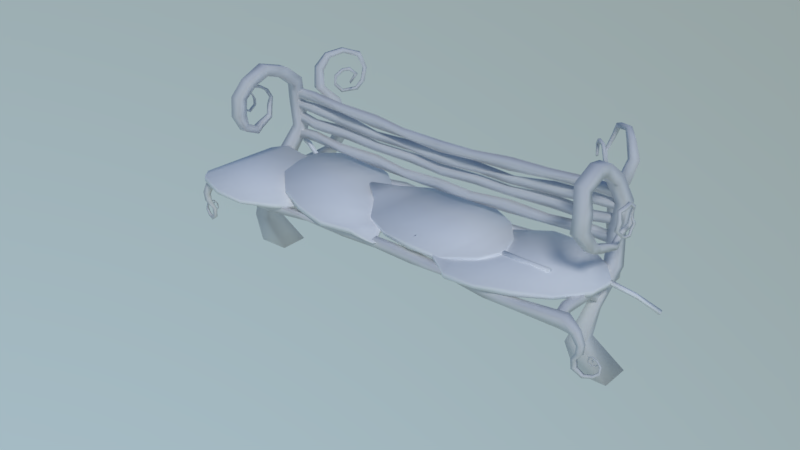 # Source: fairy-bench.blend  (saved by Blender 2.79.0; exported with 4.5.12 LTS)
import bpy
from mathutils import Matrix  # noqa: F401  (used for matrix-valued properties, if any)

bpy.ops.wm.read_factory_settings(use_empty=True)
scene = bpy.context.scene
scene.name = 'Scene'

# ---- collections
col_collection_1 = bpy.data.collections.new('Collection 1'); scene.collection.children.link(col_collection_1)

# ---- materials (node trees are filled in below, after node groups)
mat_leaf = bpy.data.materials.new('leaf')
mat_leaf.alpha_threshold = 0.0
mat_leaf.use_transparent_shadow = False
mat_leaf.diffuse_color = (1.0, 1.0, 1.0, 1.0)
mat_leaf.roughness = 0.5
mat_leaf.specular_intensity = 0.0
mat_wood = bpy.data.materials.new('wood')
mat_wood.alpha_threshold = 0.0
mat_wood.use_transparent_shadow = False
mat_wood.roughness = 0.5
mat_wood.specular_intensity = 0.0

# ---- material node trees

# ---- world
world_world = bpy.data.worlds.new('World'); scene.world = world_world
world_world.use_nodes = True; world_world.node_tree.nodes.clear()
_N = world_world.node_tree.nodes; _L = world_world.node_tree.links
n0 = _N.new('ShaderNodeOutputWorld'); n0.name = 'World Output'; n0.location = (300, 300)
n1 = _N.new('ShaderNodeBackground'); n1.name = 'Background'; n1.location = (10, 300)
n1.inputs[1].default_value = 2.0
n2 = _N.new('ShaderNodeTexSky'); n2.name = 'Sky Texture'; n2.location = (-190, 300)
n2.sky_type = 'HOSEK_WILKIE'
n2.sun_direction = (0.5061, -0.01619, 0.8623)
n2.sun_elevation = 1.571
_L.new(n1.outputs[0], n0.inputs[0])
_L.new(n2.outputs[0], n1.inputs[0])
n0.is_active_output = True
world_world.color = (0.05088, 0.05088, 0.05088)
world_world.use_sun_shadow = False
world_world.sun_shadow_jitter_overblur = 0.0
world_world.cycles.sampling_method = 'MANUAL'

# ---- lights
light_sun = bpy.data.lights.new('Sun', 'SUN')
light_sun.transmission_factor = 0.0
light_sun.angle = 0.1993
light_sun.energy = 1.0
light_sun.shadow_buffer_clip_start = 0.5
light_sun.shadow_soft_size = 0.1
light_sun.shadow_cascade_max_distance = 1000.0

# ---- meshes
me_cube_004 = bpy.data.meshes.new('Cube.004')
me_cube_004.from_pydata([(-0.4412, 0.9148, 0.2633), (-1.056, -0.3631, 0.6972), (-0.7856, -0.7667, 0.3113), (-1.015, 0.2054, 0.8105), (-0.4528, -0.9122, 0.08227), (0.2132, -0.9621, 0.06158), (-0.7811, 0.6391, 0.4188), (0.2023, 0.9967, 0.1619), (0.8567, -0.8083, -0.07734), (0.8047, 0.8636, 0.06833), (1.346, -0.3804, -0.07174), (1.298, 0.4438, 0.01973), (1.499, -0.009275, 0.01004), (1.493, 0.08778, 0.01995), (-1.06, -0.1616, 1.203), (-1.057, -0.0961, 1.212), (1.492, 0.006599, -0.002503), (1.488, 0.07458, 0.004176), (1.939, -0.0008347, -0.1088), (1.933, 0.06468, -0.1076), (2.342, -0.25, -0.1488), (2.337, -0.182, -0.1488), (-0.4318, 0.9151, 0.1476), (-1.093, -0.364, 0.643), (-0.8326, -0.7661, 0.2076), (-1.062, 0.205, 0.7385), (-0.4447, -0.9118, -0.001353), (0.2209, -0.9622, -0.05267), (-0.8206, 0.6395, 0.3313), (0.2089, 0.9967, 0.05821), (0.8488, -0.8087, -0.1514), (0.7968, 0.8633, -0.005912), (1.33, -0.3817, -0.1678), (1.283, 0.4424, -0.06982), (1.501, -0.009181, -0.08085), (1.495, 0.08788, -0.07053), (-1.064, -0.1614, 1.187), (-1.061, -0.09594, 1.194), (1.494, 0.006662, -0.06302), (1.489, 0.07464, -0.05622), (1.94, -0.0007883, -0.1734), (1.934, 0.06473, -0.1721), (2.342, -0.2499, -0.2152), (2.337, -0.182, -0.2152), (1.752, 0.2471, -0.2742), (3.055, -0.6376, -0.317), (2.782, -1.175, -0.2948), (2.885, -0.09348, -0.3251), (2.294, -1.5, -0.2658), (1.683, -1.755, -0.2812), (2.365, 0.1699, -0.2688), (1.116, 0.1196, -0.2208), (1.015, -1.813, -0.2078), (0.5765, -0.1978, -0.1828), (0.4296, -1.544, -0.1174), (0.241, -0.7398, -0.09002), (0.1872, -1.231, -0.08209), (0.1657, -1.136, -0.07737), (3.408, -0.2573, -0.3131), (3.388, -0.1949, -0.311), (0.1902, -1.215, -0.06351), (0.1751, -1.148, -0.05988), (-0.2669, -1.331, -0.05965), (-0.2819, -1.264, -0.05587), (-0.7703, -1.377, -0.04686), (-0.7854, -1.311, -0.04378), (1.747, 0.2386, -0.1527), (3.072, -0.6364, -0.2403), (2.787, -1.18, -0.1803), (2.903, -0.09312, -0.2309), (2.287, -1.507, -0.1856), (1.676, -1.763, -0.1689), (2.37, 0.1656, -0.1691), (1.111, 0.1119, -0.1188), (1.023, -1.815, -0.1332), (0.5854, -0.1994, -0.1058), (0.447, -1.545, -0.01938), (0.2583, -0.7411, 0.007098), (0.1882, -1.236, 0.01741), (0.1667, -1.141, 0.02209), (3.405, -0.2591, -0.2932), (3.386, -0.1967, -0.291), (0.1908, -1.218, 0.00284), (0.1758, -1.152, 0.006441), (-0.2662, -1.334, 0.006746), (-0.2812, -1.268, 0.01055), (-0.7696, -1.381, 0.01952), (-0.7848, -1.314, 0.02261), (3.179, -2.297, -0.4984), (2.298, -1.005, -0.3359), (2.752, -0.6101, -0.323), (2.247, -1.568, -0.3919), (3.327, -0.4858, -0.4019), (3.973, -0.4694, -0.5869), (2.632, -2.008, -0.4249), (3.821, -2.411, -0.6342), (4.589, -0.6563, -0.6239), (4.46, -2.318, -0.6687), (5.024, -1.091, -0.7355), (4.956, -1.913, -0.7867), (5.154, -1.457, -0.8022), (5.146, -1.554, -0.8082), (1.832, -1.227, -0.317), (1.827, -1.292, -0.3206), (5.149, -1.474, -0.7843), (5.143, -1.542, -0.7884), (5.607, -1.495, -0.906), (5.602, -1.563, -0.9095), (6.097, -1.596, -0.9941), (6.091, -1.663, -0.9972), (3.205, -2.305, -0.3866), (2.293, -1.008, -0.2593), (2.767, -0.617, -0.2103), (2.245, -1.573, -0.2976), (3.349, -0.4914, -0.3247), (3.998, -0.4769, -0.4769), (2.644, -2.014, -0.3293), (3.844, -2.418, -0.5382), (4.593, -0.6604, -0.5487), (4.464, -2.322, -0.5948), (5.023, -1.096, -0.6356), (4.955, -1.918, -0.6876), (5.169, -1.463, -0.7051), (5.162, -1.56, -0.7112), (1.838, -1.228, -0.2974), (1.833, -1.294, -0.301), (5.159, -1.478, -0.7196), (5.154, -1.546, -0.7238), (5.618, -1.499, -0.8411), (5.612, -1.567, -0.8446), (6.107, -1.6, -0.929), (6.102, -1.668, -0.9321), (4.698, -2.187, -0.7092), (4.379, -0.6454, -0.6029), (4.95, -0.4544, -0.615), (4.119, -1.15, -0.6131), (5.523, -0.564, -0.7281), (6.12, -0.8053, -0.9166), (4.316, -1.707, -0.583), (5.236, -2.545, -0.888), (6.611, -1.215, -0.9834), (5.853, -2.704, -0.967), (6.872, -1.797, -1.023), (6.464, -2.519, -1.007), (6.841, -2.2, -1.037), (6.788, -2.284, -1.032), (3.864, -0.6716, -0.5643), (3.835, -0.7299, -0.5635), (6.829, -2.212, -1.019), (6.792, -2.27, -1.016), (7.164, -2.508, -0.8609), (7.122, -2.562, -0.8581), (7.423, -2.913, -0.5143), (7.385, -2.966, -0.5337), (4.721, -2.199, -0.6102), (4.376, -0.6428, -0.5249), (4.965, -0.4607, -0.5011), (4.118, -1.149, -0.5182), (5.543, -0.5734, -0.6511), (6.144, -0.8161, -0.8077), (4.329, -1.712, -0.4844), (5.259, -2.555, -0.7871), (6.615, -1.217, -0.9084), (5.858, -2.705, -0.8885), (6.871, -1.795, -0.9227), (6.466, -2.518, -0.9074), (6.856, -2.207, -0.9389), (6.803, -2.291, -0.9331), (3.87, -0.6741, -0.5448), (3.84, -0.7325, -0.544), (6.839, -2.216, -0.9538), (6.802, -2.275, -0.95), (7.176, -2.513, -0.7974), (7.136, -2.567, -0.7979), (7.388, -2.907, -0.4583), (7.35, -2.96, -0.4778)], [], [(9, 8, 10, 11), (0, 6, 2, 4), (7, 0, 4, 5), (7, 5, 8, 9), (11, 10, 12, 13), (6, 3, 1, 2), (1, 3, 15, 14), (17, 16, 18, 19), (19, 18, 20, 21), (31, 33, 32, 30), (22, 26, 24, 28), (29, 27, 26, 22), (29, 31, 30, 27), (33, 35, 34, 32), (28, 24, 23, 25), (23, 36, 37, 25), (39, 41, 40, 38), (41, 43, 42, 40), (8, 5, 27, 30), (4, 2, 24, 26), (0, 7, 29, 22), (3, 6, 28, 25), (6, 0, 22, 28), (5, 4, 26, 27), (2, 1, 23, 24), (7, 9, 31, 29), (10, 8, 30, 32), (9, 11, 33, 31), (13, 12, 34, 35), (12, 10, 32, 34), (11, 13, 35, 33), (14, 15, 37, 36), (15, 3, 25, 37), (1, 14, 36, 23), (16, 17, 39, 38), (18, 16, 38, 40), (17, 19, 41, 39), (21, 20, 42, 43), (20, 18, 40, 42), (19, 21, 43, 41), (53, 52, 54, 55), (44, 50, 46, 48), (51, 44, 48, 49), (51, 49, 52, 53), (55, 54, 56, 57), (50, 47, 45, 46), (45, 47, 59, 58), (61, 60, 62, 63), (63, 62, 64, 65), (75, 77, 76, 74), (66, 70, 68, 72), (73, 71, 70, 66), (73, 75, 74, 71), (77, 79, 78, 76), (72, 68, 67, 69), (67, 80, 81, 69), (83, 85, 84, 82), (85, 87, 86, 84), (52, 49, 71, 74), (48, 46, 68, 70), (44, 51, 73, 66), (47, 50, 72, 69), (50, 44, 66, 72), (49, 48, 70, 71), (46, 45, 67, 68), (51, 53, 75, 73), (54, 52, 74, 76), (53, 55, 77, 75), (57, 56, 78, 79), (56, 54, 76, 78), (55, 57, 79, 77), (58, 59, 81, 80), (59, 47, 69, 81), (45, 58, 80, 67), (60, 61, 83, 82), (62, 60, 82, 84), (61, 63, 85, 83), (65, 64, 86, 87), (64, 62, 84, 86), (63, 65, 87, 85), (97, 96, 98, 99), (88, 94, 90, 92), (95, 88, 92, 93), (95, 93, 96, 97), (99, 98, 100, 101), (94, 91, 89, 90), (89, 91, 103, 102), (105, 104, 106, 107), (107, 106, 108, 109), (119, 121, 120, 118), (110, 114, 112, 116), (117, 115, 114, 110), (117, 119, 118, 115), (121, 123, 122, 120), (116, 112, 111, 113), (111, 124, 125, 113), (127, 129, 128, 126), (129, 131, 130, 128), (96, 93, 115, 118), (92, 90, 112, 114), (88, 95, 117, 110), (91, 94, 116, 113), (94, 88, 110, 116), (93, 92, 114, 115), (90, 89, 111, 112), (95, 97, 119, 117), (98, 96, 118, 120), (97, 99, 121, 119), (101, 100, 122, 123), (100, 98, 120, 122), (99, 101, 123, 121), (102, 103, 125, 124), (103, 91, 113, 125), (89, 102, 124, 111), (104, 105, 127, 126), (106, 104, 126, 128), (105, 107, 129, 127), (109, 108, 130, 131), (108, 106, 128, 130), (107, 109, 131, 129), (141, 140, 142, 143), (132, 138, 134, 136), (139, 132, 136, 137), (139, 137, 140, 141), (143, 142, 144, 145), (138, 135, 133, 134), (133, 135, 147, 146), (149, 148, 150, 151), (151, 150, 152, 153), (163, 165, 164, 162), (154, 158, 156, 160), (161, 159, 158, 154), (161, 163, 162, 159), (165, 167, 166, 164), (160, 156, 155, 157), (155, 168, 169, 157), (171, 173, 172, 170), (173, 175, 174, 172), (140, 137, 159, 162), (136, 134, 156, 158), (132, 139, 161, 154), (135, 138, 160, 157), (138, 132, 154, 160), (137, 136, 158, 159), (134, 133, 155, 156), (139, 141, 163, 161), (142, 140, 162, 164), (141, 143, 165, 163), (145, 144, 166, 167), (144, 142, 164, 166), (143, 145, 167, 165), (146, 147, 169, 168), (147, 135, 157, 169), (133, 146, 168, 155), (148, 149, 171, 170), (150, 148, 170, 172), (149, 151, 173, 171), (153, 152, 174, 175), (152, 150, 172, 174), (151, 153, 175, 173)])
me_cube_004.polygons.foreach_set('use_smooth', [True] * 160)
_uv = me_cube_004.uv_layers.new(name='UVMap')
_uv.uv.foreach_set('vector', [0.3392, 0.1871, 0.352, 0.8518, 0.227, 0.6966, 0.2378, 0.3192, 0.6034, 0.177, 0.7214, 0.2538, 0.7273, 0.7696, 0.6125, 0.8177, 0.47, 0.139, 0.6034, 0.177, 0.6125, 0.8177, 0.493, 0.8723, 0.47, 0.139, 0.493, 0.8723, 0.352, 0.8518, 0.3392, 0.1871, 0.2378, 0.3192, 0.227, 0.6966, 0.1577, 0.5025, 0.1697, 0.4565, 0.7214, 0.2538, 0.8145, 0.3434, 0.8139, 0.677, 0.7273, 0.7696, 0.8139, 0.677, 0.8145, 0.3434, 0.9134, 0.5217, 0.912, 0.534, 0.1713, 0.4645, 0.1628, 0.4967, 0.1111, 0.489, 0.1114, 0.4539, 0.1114, 0.4539, 0.1111, 0.489, 0.05451, 0.4851, 0.05724, 0.4345, 0.3407, 0.1871, 0.2411, 0.3194, 0.2302, 0.6967, 0.3536, 0.8519, 0.6019, 0.1769, 0.6108, 0.8176, 0.728, 0.7697, 0.722, 0.2539, 0.4686, 0.1389, 0.4916, 0.8722, 0.6108, 0.8176, 0.6019, 0.1769, 0.4686, 0.1389, 0.3407, 0.1871, 0.3536, 0.8519, 0.4916, 0.8722, 0.2411, 0.3194, 0.1697, 0.4565, 0.1577, 0.5025, 0.2302, 0.6967, 0.722, 0.2539, 0.728, 0.7697, 0.8172, 0.6772, 0.8178, 0.3436, 0.8172, 0.6772, 0.9115, 0.5339, 0.9129, 0.5215, 0.8178, 0.3436, 0.1713, 0.4645, 0.1114, 0.4539, 0.1111, 0.489, 0.1628, 0.4967, 0.1114, 0.4539, 0.05724, 0.4345, 0.05451, 0.4851, 0.1111, 0.489, 0.352, 0.8518, 0.493, 0.8723, 0.4916, 0.8722, 0.3536, 0.8519, 0.6125, 0.8177, 0.7273, 0.7696, 0.728, 0.7697, 0.6108, 0.8176, 0.6034, 0.177, 0.47, 0.139, 0.4686, 0.1389, 0.6019, 0.1769, 0.8145, 0.3434, 0.7214, 0.2538, 0.722, 0.2539, 0.8178, 0.3436, 0.7214, 0.2538, 0.6034, 0.177, 0.6019, 0.1769, 0.722, 0.2539, 0.493, 0.8723, 0.6125, 0.8177, 0.6108, 0.8176, 0.4916, 0.8722, 0.7273, 0.7696, 0.8139, 0.677, 0.8172, 0.6772, 0.728, 0.7697, 0.47, 0.139, 0.3392, 0.1871, 0.3407, 0.1871, 0.4686, 0.1389, 0.227, 0.6966, 0.352, 0.8518, 0.3536, 0.8519, 0.2302, 0.6967, 0.3392, 0.1871, 0.2378, 0.3192, 0.2411, 0.3194, 0.3407, 0.1871, 0.1697, 0.4565, 0.1577, 0.5025, 0.1577, 0.5025, 0.1697, 0.4565, 0.1577, 0.5025, 0.227, 0.6966, 0.2302, 0.6967, 0.1577, 0.5025, 0.2378, 0.3192, 0.1697, 0.4565, 0.1697, 0.4565, 0.2411, 0.3194, 0.912, 0.534, 0.9134, 0.5217, 0.9129, 0.5215, 0.9115, 0.5339, 0.9134, 0.5217, 0.8145, 0.3434, 0.8178, 0.3436, 0.9129, 0.5215, 0.8139, 0.677, 0.912, 0.534, 0.9115, 0.5339, 0.8172, 0.6772, 0.1628, 0.4967, 0.1713, 0.4645, 0.1713, 0.4645, 0.1628, 0.4967, 0.1111, 0.489, 0.1628, 0.4967, 0.1628, 0.4967, 0.1111, 0.489, 0.1713, 0.4645, 0.1114, 0.4539, 0.1114, 0.4539, 0.1713, 0.4645, 0.05724, 0.4345, 0.05451, 0.4851, 0.05451, 0.4851, 0.05724, 0.4345, 0.05451, 0.4851, 0.1111, 0.489, 0.1111, 0.489, 0.05451, 0.4851, 0.1114, 0.4539, 0.05724, 0.4345, 0.05724, 0.4345, 0.1114, 0.4539, 0.3392, 0.1871, 0.352, 0.8518, 0.227, 0.6966, 0.2378, 0.3192, 0.6034, 0.177, 0.7214, 0.2538, 0.7273, 0.7696, 0.6125, 0.8177, 0.47, 0.139, 0.6034, 0.177, 0.6125, 0.8177, 0.493, 0.8723, 0.47, 0.139, 0.493, 0.8723, 0.352, 0.8518, 0.3392, 0.1871, 0.2378, 0.3192, 0.227, 0.6966, 0.1577, 0.5025, 0.1697, 0.4565, 0.7214, 0.2538, 0.8145, 0.3434, 0.8139, 0.677, 0.7273, 0.7696, 0.8139, 0.677, 0.8145, 0.3434, 0.9134, 0.5217, 0.912, 0.534, 0.1713, 0.4645, 0.1628, 0.4967, 0.1111, 0.489, 0.1114, 0.4539, 0.1114, 0.4539, 0.1111, 0.489, 0.05451, 0.4851, 0.05724, 0.4345, 0.3407, 0.1871, 0.2411, 0.3194, 0.2302, 0.6967, 0.3536, 0.8519, 0.6019, 0.1769, 0.6108, 0.8176, 0.728, 0.7697, 0.722, 0.2539, 0.4686, 0.1389, 0.4916, 0.8722, 0.6108, 0.8176, 0.6019, 0.1769, 0.4686, 0.1389, 0.3407, 0.1871, 0.3536, 0.8519, 0.4916, 0.8722, 0.2411, 0.3194, 0.1697, 0.4565, 0.1577, 0.5025, 0.2302, 0.6967, 0.722, 0.2539, 0.728, 0.7697, 0.8172, 0.6772, 0.8178, 0.3436, 0.8172, 0.6772, 0.9115, 0.5339, 0.9129, 0.5215, 0.8178, 0.3436, 0.1713, 0.4645, 0.1114, 0.4539, 0.1111, 0.489, 0.1628, 0.4967, 0.1114, 0.4539, 0.05724, 0.4345, 0.05451, 0.4851, 0.1111, 0.489, 0.352, 0.8518, 0.493, 0.8723, 0.4916, 0.8722, 0.3536, 0.8519, 0.6125, 0.8177, 0.7273, 0.7696, 0.728, 0.7697, 0.6108, 0.8176, 0.6034, 0.177, 0.47, 0.139, 0.4686, 0.1389, 0.6019, 0.1769, 0.8145, 0.3434, 0.7214, 0.2538, 0.722, 0.2539, 0.8178, 0.3436, 0.7214, 0.2538, 0.6034, 0.177, 0.6019, 0.1769, 0.722, 0.2539, 0.493, 0.8723, 0.6125, 0.8177, 0.6108, 0.8176, 0.4916, 0.8722, 0.7273, 0.7696, 0.8139, 0.677, 0.8172, 0.6772, 0.728, 0.7697, 0.47, 0.139, 0.3392, 0.1871, 0.3407, 0.1871, 0.4686, 0.1389, 0.227, 0.6966, 0.352, 0.8518, 0.3536, 0.8519, 0.2302, 0.6967, 0.3392, 0.1871, 0.2378, 0.3192, 0.2411, 0.3194, 0.3407, 0.1871, 0.1697, 0.4565, 0.1577, 0.5025, 0.1577, 0.5025, 0.1697, 0.4565, 0.1577, 0.5025, 0.227, 0.6966, 0.2302, 0.6967, 0.1577, 0.5025, 0.2378, 0.3192, 0.1697, 0.4565, 0.1697, 0.4565, 0.2411, 0.3194, 0.912, 0.534, 0.9134, 0.5217, 0.9129, 0.5215, 0.9115, 0.5339, 0.9134, 0.5217, 0.8145, 0.3434, 0.8178, 0.3436, 0.9129, 0.5215, 0.8139, 0.677, 0.912, 0.534, 0.9115, 0.5339, 0.8172, 0.6772, 0.1628, 0.4967, 0.1713, 0.4645, 0.1713, 0.4645, 0.1628, 0.4967, 0.1111, 0.489, 0.1628, 0.4967, 0.1628, 0.4967, 0.1111, 0.489, 0.1713, 0.4645, 0.1114, 0.4539, 0.1114, 0.4539, 0.1713, 0.4645, 0.05724, 0.4345, 0.05451, 0.4851, 0.05451, 0.4851, 0.05724, 0.4345, 0.05451, 0.4851, 0.1111, 0.489, 0.1111, 0.489, 0.05451, 0.4851, 0.1114, 0.4539, 0.05724, 0.4345, 0.05724, 0.4345, 0.1114, 0.4539, 0.3392, 0.1871, 0.352, 0.8518, 0.227, 0.6966, 0.2378, 0.3192, 0.6034, 0.177, 0.7214, 0.2538, 0.7273, 0.7696, 0.6125, 0.8177, 0.47, 0.139, 0.6034, 0.177, 0.6125, 0.8177, 0.493, 0.8723, 0.47, 0.139, 0.493, 0.8723, 0.352, 0.8518, 0.3392, 0.1871, 0.2378, 0.3192, 0.227, 0.6966, 0.1577, 0.5025, 0.1697, 0.4565, 0.7214, 0.2538, 0.8145, 0.3434, 0.8139, 0.677, 0.7273, 0.7696, 0.8139, 0.677, 0.8145, 0.3434, 0.9134, 0.5217, 0.912, 0.534, 0.1713, 0.4645, 0.1628, 0.4967, 0.1111, 0.489, 0.1114, 0.4539, 0.1114, 0.4539, 0.1111, 0.489, 0.05451, 0.4851, 0.05724, 0.4345, 0.3407, 0.1871, 0.2411, 0.3194, 0.2302, 0.6967, 0.3536, 0.8519, 0.6019, 0.1769, 0.6108, 0.8176, 0.728, 0.7697, 0.722, 0.2539, 0.4686, 0.1389, 0.4916, 0.8722, 0.6108, 0.8176, 0.6019, 0.1769, 0.4686, 0.1389, 0.3407, 0.1871, 0.3536, 0.8519, 0.4916, 0.8722, 0.2411, 0.3194, 0.1697, 0.4565, 0.1577, 0.5025, 0.2302, 0.6967, 0.722, 0.2539, 0.728, 0.7697, 0.8172, 0.6772, 0.8178, 0.3436, 0.8172, 0.6772, 0.9115, 0.5339, 0.9129, 0.5215, 0.8178, 0.3436, 0.1713, 0.4645, 0.1114, 0.4539, 0.1111, 0.489, 0.1628, 0.4967, 0.1114, 0.4539, 0.05724, 0.4345, 0.05451, 0.4851, 0.1111, 0.489, 0.352, 0.8518, 0.493, 0.8723, 0.4916, 0.8722, 0.3536, 0.8519, 0.6125, 0.8177, 0.7273, 0.7696, 0.728, 0.7697, 0.6108, 0.8176, 0.6034, 0.177, 0.47, 0.139, 0.4686, 0.1389, 0.6019, 0.1769, 0.8145, 0.3434, 0.7214, 0.2538, 0.722, 0.2539, 0.8178, 0.3436, 0.7214, 0.2538, 0.6034, 0.177, 0.6019, 0.1769, 0.722, 0.2539, 0.493, 0.8723, 0.6125, 0.8177, 0.6108, 0.8176, 0.4916, 0.8722, 0.7273, 0.7696, 0.8139, 0.677, 0.8172, 0.6772, 0.728, 0.7697, 0.47, 0.139, 0.3392, 0.1871, 0.3407, 0.1871, 0.4686, 0.1389, 0.227, 0.6966, 0.352, 0.8518, 0.3536, 0.8519, 0.2302, 0.6967, 0.3392, 0.1871, 0.2378, 0.3192, 0.2411, 0.3194, 0.3407, 0.1871, 0.1697, 0.4565, 0.1577, 0.5025, 0.1577, 0.5025, 0.1697, 0.4565, 0.1577, 0.5025, 0.227, 0.6966, 0.2302, 0.6967, 0.1577, 0.5025, 0.2378, 0.3192, 0.1697, 0.4565, 0.1697, 0.4565, 0.2411, 0.3194, 0.912, 0.534, 0.9134, 0.5217, 0.9129, 0.5215, 0.9115, 0.5339, 0.9134, 0.5217, 0.8145, 0.3434, 0.8178, 0.3436, 0.9129, 0.5215, 0.8139, 0.677, 0.912, 0.534, 0.9115, 0.5339, 0.8172, 0.6772, 0.1628, 0.4967, 0.1713, 0.4645, 0.1713, 0.4645, 0.1628, 0.4967, 0.1111, 0.489, 0.1628, 0.4967, 0.1628, 0.4967, 0.1111, 0.489, 0.1713, 0.4645, 0.1114, 0.4539, 0.1114, 0.4539, 0.1713, 0.4645, 0.05724, 0.4345, 0.05451, 0.4851, 0.05451, 0.4851, 0.05724, 0.4345, 0.05451, 0.4851, 0.1111, 0.489, 0.1111, 0.489, 0.05451, 0.4851, 0.1114, 0.4539, 0.05724, 0.4345, 0.05724, 0.4345, 0.1114, 0.4539, 0.3392, 0.1871, 0.352, 0.8518, 0.227, 0.6966, 0.2378, 0.3192, 0.6034, 0.177, 0.7214, 0.2538, 0.7273, 0.7696, 0.6125, 0.8177, 0.47, 0.139, 0.6034, 0.177, 0.6125, 0.8177, 0.493, 0.8723, 0.47, 0.139, 0.493, 0.8723, 0.352, 0.8518, 0.3392, 0.1871, 0.2378, 0.3192, 0.227, 0.6966, 0.1577, 0.5025, 0.1697, 0.4565, 0.7214, 0.2538, 0.8145, 0.3434, 0.8139, 0.677, 0.7273, 0.7696, 0.8139, 0.677, 0.8145, 0.3434, 0.9134, 0.5217, 0.912, 0.534, 0.1713, 0.4645, 0.1628, 0.4967, 0.1111, 0.489, 0.1114, 0.4539, 0.1114, 0.4539, 0.1111, 0.489, 0.05451, 0.4851, 0.05724, 0.4345, 0.3407, 0.1871, 0.2411, 0.3194, 0.2302, 0.6967, 0.3536, 0.8519, 0.6019, 0.1769, 0.6108, 0.8176, 0.728, 0.7697, 0.722, 0.2539, 0.4686, 0.1389, 0.4916, 0.8722, 0.6108, 0.8176, 0.6019, 0.1769, 0.4686, 0.1389, 0.3407, 0.1871, 0.3536, 0.8519, 0.4916, 0.8722, 0.2411, 0.3194, 0.1697, 0.4565, 0.1577, 0.5025, 0.2302, 0.6967, 0.722, 0.2539, 0.728, 0.7697, 0.8172, 0.6772, 0.8178, 0.3436, 0.8172, 0.6772, 0.9115, 0.5339, 0.9129, 0.5215, 0.8178, 0.3436, 0.1713, 0.4645, 0.1114, 0.4539, 0.1111, 0.489, 0.1628, 0.4967, 0.1114, 0.4539, 0.05724, 0.4345, 0.05451, 0.4851, 0.1111, 0.489, 0.352, 0.8518, 0.493, 0.8723, 0.4916, 0.8722, 0.3536, 0.8519, 0.6125, 0.8177, 0.7273, 0.7696, 0.728, 0.7697, 0.6108, 0.8176, 0.6034, 0.177, 0.47, 0.139, 0.4686, 0.1389, 0.6019, 0.1769, 0.8145, 0.3434, 0.7214, 0.2538, 0.722, 0.2539, 0.8178, 0.3436, 0.7214, 0.2538, 0.6034, 0.177, 0.6019, 0.1769, 0.722, 0.2539, 0.493, 0.8723, 0.6125, 0.8177, 0.6108, 0.8176, 0.4916, 0.8722, 0.7273, 0.7696, 0.8139, 0.677, 0.8172, 0.6772, 0.728, 0.7697, 0.47, 0.139, 0.3392, 0.1871, 0.3407, 0.1871, 0.4686, 0.1389, 0.227, 0.6966, 0.352, 0.8518, 0.3536, 0.8519, 0.2302, 0.6967, 0.3392, 0.1871, 0.2378, 0.3192, 0.2411, 0.3194, 0.3407, 0.1871, 0.1697, 0.4565, 0.1577, 0.5025, 0.1577, 0.5025, 0.1697, 0.4565, 0.1577, 0.5025, 0.227, 0.6966, 0.2302, 0.6967, 0.1577, 0.5025, 0.2378, 0.3192, 0.1697, 0.4565, 0.1697, 0.4565, 0.2411, 0.3194, 0.912, 0.534, 0.9134, 0.5217, 0.9129, 0.5215, 0.9115, 0.5339, 0.9134, 0.5217, 0.8145, 0.3434, 0.8178, 0.3436, 0.9129, 0.5215, 0.8139, 0.677, 0.912, 0.534, 0.9115, 0.5339, 0.8172, 0.6772, 0.1628, 0.4967, 0.1713, 0.4645, 0.1713, 0.4645, 0.1628, 0.4967, 0.1111, 0.489, 0.1628, 0.4967, 0.1628, 0.4967, 0.1111, 0.489, 0.1713, 0.4645, 0.1114, 0.4539, 0.1114, 0.4539, 0.1713, 0.4645, 0.05724, 0.4345, 0.05451, 0.4851, 0.05451, 0.4851, 0.05724, 0.4345, 0.05451, 0.4851, 0.1111, 0.489, 0.1111, 0.489, 0.05451, 0.4851, 0.1114, 0.4539, 0.05724, 0.4345, 0.05724, 0.4345, 0.1114, 0.4539])
me_cube_004.materials.append(mat_leaf)
me_cube_004.use_remesh_preserve_volume = False
me_cube_004.use_remesh_preserve_attributes = False
me_cube_004.use_mirror_vertex_groups = False
me_cube_004.update()
me_cube = bpy.data.meshes.new('Cube')
me_cube.from_pydata([(1.094, 0.1001, 0.3911), (1.078, 0.292, 0.8286), (1.095, 0.05332, 0.4124), (1.078, 0.3505, 0.842), (1.038, 0.1002, 0.3904), (1.014, 0.3505, 0.842), (1.039, 0.05416, 0.4097), (1.014, 0.292, 0.8286), (1.095, 0.2821, 0.5311), (1.095, 0.219, 0.5579), (1.022, 0.2188, 0.558), (1.021, 0.2821, 0.5311), (1.056, 0.3474, 0.6681), (1.056, 0.2892, 0.6832), (0.992, 0.2892, 0.6832), (0.992, 0.3474, 0.6681), (1.043, 0.2509, 0.9428), (1.043, 0.2969, 0.9814), (0.9787, 0.2969, 0.9814), (0.9787, 0.2509, 0.9428), (1.037, 0.1541, 1.018), (1.036, 0.1861, 1.069), (0.9717, 0.1861, 1.069), (0.9727, 0.1541, 1.018), (1.064, 0.06433, 1.045), (1.061, 0.05986, 1.105), (0.9976, 0.05986, 1.105), (1.001, 0.06433, 1.045), (1.067, -0.02598, 1.01), (1.063, -0.06977, 1.051), (0.9994, -0.06977, 1.051), (1.004, -0.02598, 1.01), (1.102, -0.06175, 0.938), (1.098, -0.1191, 0.9558), (1.035, -0.1191, 0.9558), (1.039, -0.06175, 0.938), (1.102, -0.0698, 0.856), (1.096, -0.1291, 0.8465), (1.033, -0.1291, 0.8465), (1.039, -0.0698, 0.856), (1.12, -0.02821, 0.7783), (1.117, -0.05748, 0.7438), (1.069, -0.05748, 0.7438), (1.074, -0.02821, 0.7783), (1.108, 0.03947, 0.7412), (1.104, 0.03248, 0.7046), (1.065, 0.03248, 0.7046), (1.068, 0.03947, 0.7412), (1.145, 0.1031, 0.7358), (1.142, 0.1107, 0.7067), (1.111, 0.1107, 0.7067), (1.114, 0.1031, 0.7358), (1.133, 0.163, 0.7668), (1.131, 0.1776, 0.748), (1.106, 0.1776, 0.748), (1.108, 0.163, 0.7668), (1.158, 0.193, 0.8081), (1.156, 0.2112, 0.7986), (1.135, 0.2112, 0.7986), (1.137, 0.193, 0.8081), (1.151, 0.204, 0.8517), (1.15, 0.219, 0.8524), (1.134, 0.219, 0.8524), (1.136, 0.204, 0.8517), (1.167, 0.1879, 0.891), (1.166, 0.1987, 0.9014), (1.15, 0.1987, 0.9014), (1.152, 0.1879, 0.891), (1.168, 0.1473, 0.9188), (1.167, 0.1511, 0.9333), (1.151, 0.1511, 0.9333), (1.152, 0.1473, 0.9188), (1.186, 0.09632, 0.9311), (1.186, 0.09429, 0.9459), (1.169, 0.09429, 0.9459), (1.171, 0.09632, 0.9311), (1.175, 0.05407, 0.92), (1.174, 0.04429, 0.9314), (1.158, 0.04429, 0.9314), (1.159, 0.05407, 0.92), (1.194, 0.03198, 0.8865), (1.193, 0.01847, 0.893), (1.177, 0.01847, 0.893), (1.178, 0.03198, 0.8865), (1.184, 0.02963, 0.8459), (1.183, 0.01478, 0.8439), (1.167, 0.01478, 0.8439), (1.168, 0.02963, 0.8459), (1.197, 0.05399, 0.8166), (1.196, 0.04719, 0.8081), (1.184, 0.04719, 0.8081), (1.185, 0.05399, 0.8166), (1.19, 0.08258, 0.7991), (1.189, 0.08212, 0.7881), (1.178, 0.08212, 0.7881), (1.178, 0.08258, 0.7991), (1.201, 0.1032, 0.8023), (1.201, 0.1096, 0.7935), (1.189, 0.1096, 0.7935), (1.19, 0.1032, 0.8023), (1.196, 0.125, 0.8199), (1.195, 0.1348, 0.815), (1.184, 0.1348, 0.815), (1.184, 0.125, 0.8199), (1.203, 0.1299, 0.8479), (1.203, 0.1408, 0.8479), (1.191, 0.1408, 0.8479), (1.191, 0.1299, 0.8479), (1.197, 0.1125, 0.8838), (1.197, 0.1182, 0.8863), (1.19, 0.1182, 0.8863), (1.19, 0.1125, 0.8838), (1.029, 0.2522, 0.5464), (1.066, 0.2159, 0.5529), (1.066, 0.2026, 0.5113), (1.029, 0.2307, 0.5084), (0.883, 0.2433, 0.5429), (0.8944, 0.2032, 0.5513), (0.8966, 0.1977, 0.508), (0.8849, 0.2385, 0.5057), (0.6731, 0.2606, 0.5714), (0.6651, 0.2233, 0.5595), (0.6638, 0.2299, 0.5265), (0.6707, 0.272, 0.5126), (0.4305, 0.2777, 0.5468), (0.4455, 0.2385, 0.5353), (0.4415, 0.2231, 0.5077), (0.4266, 0.2625, 0.4938), (0.2236, 0.2953, 0.5652), (0.1998, 0.2596, 0.5541), (0.2021, 0.2714, 0.5121), (0.2258, 0.3071, 0.5231), (0.0, 0.3023, 0.5414), (0.0, 0.2623, 0.549), (0.0, 0.254, 0.5061), (0.0, 0.294, 0.4984), (0.0, -0.179, 0.4675), (0.0, -0.219, 0.459), (0.0, -0.2246, 0.5024), (0.0, -0.1838, 0.5047), (0.216, -0.1815, 0.439), (0.224, -0.2199, 0.4508), (0.2253, -0.2138, 0.4839), (0.2183, -0.1703, 0.4978), (0.4585, -0.2098, 0.4636), (0.4436, -0.246, 0.4751), (0.4476, -0.2622, 0.5027), (0.4625, -0.2258, 0.5166), (0.6655, -0.2252, 0.4452), (0.6892, -0.2633, 0.4563), (0.687, -0.2512, 0.4983), (0.6633, -0.2131, 0.4872), (0.891, -0.2284, 0.469), (0.8793, -0.2684, 0.4613), (0.8802, -0.2768, 0.5043), (0.8919, -0.2367, 0.5119), (1.105, -0.2179, 0.4545), (1.092, -0.2619, 0.4549), (1.105, -0.2665, 0.5119), (1.112, -0.2092, 0.5173), (0.9849, 0.1029, -0.01454), (0.9849, 0.2671, -0.01454), (1.159, 0.1004, -0.01454), (1.159, 0.2697, -0.01454), (1.079, 0.07547, 0.2491), (0.9856, 0.07949, 0.2394), (0.9823, -0.01227, 0.2192), (1.079, -0.01577, 0.2234), (1.086, 0.0955, 0.4102), (1.045, 0.1001, 0.4064), (1.046, 0.1286, 0.4396), (1.086, 0.124, 0.4433), (1.08, 0.02403, 0.4705), (1.039, 0.02961, 0.4684), (1.039, 0.0461, 0.5089), (1.08, 0.04052, 0.511), (1.094, -0.06925, 0.4906), (1.053, -0.06329, 0.4907), (1.053, -0.06254, 0.5344), (1.094, -0.06849, 0.5343), (1.08, -0.1568, 0.48), (1.04, -0.1511, 0.4818), (1.04, -0.1635, 0.5238), (1.081, -0.1692, 0.5219), (1.094, -0.2424, 0.4588), (1.053, -0.2368, 0.4606), (1.053, -0.2492, 0.5025), (1.094, -0.2548, 0.5007), (1.162, -0.2395, 0.4476), (1.156, -0.2678, 0.4525), (1.183, -0.2726, 0.4766), (1.189, -0.2369, 0.4767), (1.189, -0.2411, 0.3981), (1.186, -0.265, 0.4038), (1.214, -0.2712, 0.4136), (1.219, -0.2415, 0.4118), (1.183, -0.2404, 0.3579), (1.182, -0.2623, 0.3636), (1.209, -0.2666, 0.3614), (1.212, -0.2393, 0.3584), (1.155, -0.2325, 0.3159), (1.155, -0.2499, 0.3202), (1.175, -0.2479, 0.317), (1.177, -0.2271, 0.3146), (1.16, -0.2305, 0.2637), (1.158, -0.2473, 0.2674), (1.177, -0.2453, 0.2743), (1.18, -0.2237, 0.2731), (1.205, -0.2297, 0.228), (1.208, -0.2179, 0.228), (1.208, -0.2286, 0.2422), (1.21, -0.2136, 0.2436), (1.253, -0.2155, 0.2381), (1.255, -0.206, 0.2393), (1.249, -0.2145, 0.2493), (1.249, -0.2023, 0.251), (1.282, -0.2057, 0.2645), (1.282, -0.1978, 0.2665), (1.273, -0.2042, 0.2704), (1.273, -0.1937, 0.2719), (1.279, -0.1982, 0.2963), (1.279, -0.1903, 0.2982), (1.27, -0.1967, 0.2948), (1.269, -0.1874, 0.2956), (1.258, -0.1965, 0.3226), (1.256, -0.1904, 0.3233), (1.253, -0.1961, 0.3166), (1.252, -0.1883, 0.3163), (1.23, -0.19, 0.3282), (1.229, -0.1852, 0.328), (1.23, -0.1896, 0.3222), (1.23, -0.1834, 0.3215), (1.206, -0.1851, 0.3156), (1.205, -0.1802, 0.3144), (1.211, -0.1848, 0.3126), (1.211, -0.1788, 0.3118), (1.201, -0.1836, 0.2905), (1.201, -0.1798, 0.2896), (1.206, -0.1832, 0.2905), (1.206, -0.1784, 0.2901), (1.217, -0.18, 0.2713), (1.217, -0.1763, 0.2708), (1.219, -0.1798, 0.275), (1.22, -0.175, 0.2752), (1.239, -0.1769, 0.2735), (1.24, -0.1736, 0.2739), (1.238, -0.1769, 0.2774), (1.238, -0.1727, 0.278), (1.256, -0.1749, 0.2874), (1.256, -0.1716, 0.2883), (1.252, -0.1749, 0.2887), (1.252, -0.1707, 0.2892), (1.25, -0.175, 0.3051), (1.25, -0.1717, 0.3057), (1.247, -0.1751, 0.3025), (1.246, -0.1709, 0.3025), (1.233, -0.1751, 0.3133), (1.232, -0.1722, 0.3132), (1.233, -0.1752, 0.3095), (1.232, -0.1715, 0.3091), (1.219, -0.1746, 0.3022), (1.219, -0.1717, 0.3015), (1.222, -0.1748, 0.3005), (1.223, -0.171, 0.2999), (1.224, -0.1744, 0.2897), (1.224, -0.1715, 0.2891), (1.227, -0.1747, 0.2916), (1.228, -0.1709, 0.2915), (1.041, 0.3601, 0.4155), (0.9791, 0.3548, 0.4171), (0.9762, 0.345, 0.4755), (1.038, 0.3505, 0.4738), (0.9793, 0.4883, 0.4643), (0.9177, 0.4782, 0.4687), (0.9139, 0.4458, 0.5191), (0.9751, 0.4574, 0.5146), (0.9349, 0.549, 0.5778), (0.8678, 0.5285, 0.5855), (0.8812, 0.4745, 0.6058), (0.9385, 0.4927, 0.5981), (0.9089, 0.56, 0.6995), (0.8536, 0.5359, 0.7068), (0.8717, 0.4852, 0.6996), (0.9209, 0.5076, 0.6923), (0.9367, 0.5347, 0.8145), (0.8841, 0.5038, 0.8205), (0.8988, 0.4612, 0.7896), (0.9436, 0.4882, 0.7837), (0.9839, 0.4663, 0.8903), (0.9435, 0.4411, 0.8966), (0.9742, 0.4049, 0.8861), (1.012, 0.4281, 0.8798), (1.0, 0.4813, 0.9742), (0.966, 0.4624, 0.9793), (0.9955, 0.437, 0.996), (1.033, 0.4576, 0.9909), (0.9617, 0.5025, 1.05), (0.9374, 0.489, 1.053), (0.958, 0.4795, 1.075), (0.9842, 0.4938, 1.072), (0.9138, 0.5624, 1.075), (0.8941, 0.5515, 1.075), (0.9007, 0.5534, 1.098), (0.9209, 0.5645, 1.098), (0.8442, 0.6021, 1.063), (0.8238, 0.5882, 1.06), (0.8142, 0.6081, 1.075), (0.8349, 0.622, 1.078), (0.7955, 0.58, 0.9338), (0.7816, 0.5666, 0.9309), (0.7705, 0.5848, 0.9266), (0.7844, 0.598, 0.9295), (0.8138, 0.5568, 0.8943), (0.8028, 0.5438, 0.8926), (0.797, 0.5555, 0.8783), (0.8074, 0.5677, 0.8801), (0.8615, 0.5004, 0.8827), (0.8504, 0.4923, 0.882), (0.8567, 0.4868, 0.8684), (0.8684, 0.4957, 0.869), (0.8621, 0.4522, 0.931), (0.8531, 0.441, 0.9326), (0.8631, 0.4338, 0.9226), (0.8721, 0.4448, 0.921), (0.856, 0.4509, 0.9724), (0.8454, 0.4411, 0.9744), (0.8566, 0.4318, 0.9807), (0.8671, 0.4415, 0.9787), (0.8307, 0.4782, 1.004), (0.8196, 0.4689, 1.006), (0.8278, 0.4622, 1.017), (0.839, 0.4716, 1.016), (0.8023, 0.4922, 1.012), (0.7907, 0.483, 1.011), (0.7886, 0.4862, 1.026), (0.8001, 0.4953, 1.027), (0.8116, 0.6169, 0.9942), (0.8019, 0.6362, 0.9997), (0.7947, 0.6034, 0.9914), (0.7848, 0.6227, 0.9968), (0.7839, 0.5184, 0.9886), (0.774, 0.5076, 0.9864), (0.7628, 0.5186, 0.9846), (0.7728, 0.5295, 0.9868), (0.7971, 0.4911, 0.947), (0.7902, 0.4815, 0.9463), (0.7867, 0.4849, 0.9348), (0.7936, 0.4945, 0.9355), (1.088, 0.19, 0.4682), (1.037, 0.1887, 0.4641), (1.03, 0.2214, 0.5058), (1.081, 0.2232, 0.5099), (1.029, 0.33, 0.6614), (1.066, 0.2932, 0.6595), (1.066, 0.2899, 0.6159), (1.029, 0.3178, 0.6194), (0.883, 0.3106, 0.6775), (0.8944, 0.2712, 0.6664), (0.8966, 0.2863, 0.6254), (0.8849, 0.3237, 0.6423), (0.6731, 0.2808, 0.6716), (0.6651, 0.2532, 0.6439), (0.6638, 0.2743, 0.6176), (0.6707, 0.3181, 0.6248), (0.4305, 0.3015, 0.6659), (0.4455, 0.2721, 0.6375), (0.4415, 0.2713, 0.606), (0.4266, 0.3126, 0.6119), (0.2236, 0.2709, 0.6568), (0.1998, 0.2444, 0.6304), (0.2021, 0.2743, 0.5986), (0.2258, 0.3009, 0.625), (0.0, 0.3079, 0.6461), (0.0, 0.2688, 0.6343), (0.0, 0.2813, 0.5924), (0.0, 0.3204, 0.6042), (1.045, 0.3381, 0.707), (1.05, 0.3461, 0.7583), (1.053, 0.3038, 0.7689), (1.042, 0.298, 0.7242), (0.883, 0.3274, 0.7034), (0.8944, 0.3251, 0.7443), (0.8966, 0.2818, 0.7384), (0.8849, 0.2902, 0.6983), (0.6716, 0.3603, 0.7154), (0.6711, 0.3392, 0.7493), (0.6665, 0.309, 0.7351), (0.6634, 0.3065, 0.6903), (0.4408, 0.341, 0.6933), (0.4368, 0.3197, 0.731), (0.4296, 0.2891, 0.7357), (0.4369, 0.2859, 0.6921), (0.216, 0.3506, 0.6703), (0.2048, 0.3611, 0.7118), (0.1991, 0.3186, 0.7208), (0.2103, 0.3082, 0.6793), (0.0, 0.3422, 0.6744), (0.0, 0.3392, 0.7151), (0.0, 0.2956, 0.712), (0.0, 0.2986, 0.6713), (1.051, 0.337, 0.7871), (1.048, 0.3343, 0.8279), (1.047, 0.2999, 0.8289), (1.045, 0.3036, 0.7927), (0.883, 0.3233, 0.7984), (0.8944, 0.3208, 0.8392), (0.8966, 0.2775, 0.8331), (0.8849, 0.2862, 0.793), (0.6731, 0.3554, 0.7893), (0.6651, 0.334, 0.8221), (0.6638, 0.3039, 0.807), (0.6707, 0.3017, 0.7626), (0.4305, 0.3359, 0.7578), (0.4455, 0.3143, 0.7925), (0.4415, 0.2837, 0.7999), (0.4266, 0.2807, 0.7583), (0.2236, 0.359, 0.7616), (0.1998, 0.3388, 0.793), (0.2021, 0.3014, 0.7705), (0.2258, 0.3216, 0.739), (0.0, 0.3376, 0.7411), (0.0, 0.3343, 0.7817), (0.0, 0.2907, 0.7783), (0.0, 0.294, 0.7376), (1.029, 0.3211, 0.9044), (1.066, 0.2882, 0.8876), (1.066, 0.3029, 0.8464), (1.029, 0.327, 0.861), (0.8861, 0.3071, 0.9138), (0.8974, 0.2676, 0.9027), (0.8996, 0.2828, 0.8617), (0.888, 0.3201, 0.8786), (0.6701, 0.2772, 0.9109), (0.662, 0.2496, 0.8832), (0.6607, 0.2707, 0.8569), (0.6677, 0.3145, 0.8641), (0.4305, 0.2979, 0.8946), (0.4455, 0.2686, 0.8662), (0.4415, 0.2677, 0.8346), (0.4266, 0.3091, 0.8405), (0.2236, 0.2673, 0.8854), (0.1998, 0.2408, 0.8591), (0.2021, 0.2708, 0.8273), (0.2258, 0.2973, 0.8537), (0.0, 0.3043, 0.8626), (0.0, 0.2652, 0.8508), (0.0, 0.2778, 0.8089), (0.0, 0.3168, 0.8207)], [], [(14, 13, 1, 7), (12, 15, 5, 3), (15, 14, 7, 5), (13, 12, 3, 1), (165, 164, 163, 161), (5, 7, 19, 18), (4, 11, 8, 0), (6, 10, 11, 4), (2, 9, 10, 6), (0, 8, 9, 2), (11, 15, 12, 8), (10, 14, 15, 11), (9, 13, 14, 10), (8, 12, 13, 9), (1, 3, 17, 16), (7, 1, 16, 19), (3, 5, 18, 17), (16, 17, 21, 20), (18, 19, 23, 22), (17, 18, 22, 21), (19, 16, 20, 23), (22, 23, 27, 26), (21, 22, 26, 25), (23, 20, 24, 27), (20, 21, 25, 24), (25, 26, 30, 29), (27, 24, 28, 31), (24, 25, 29, 28), (26, 27, 31, 30), (28, 29, 33, 32), (30, 31, 35, 34), (29, 30, 34, 33), (31, 28, 32, 35), (33, 34, 38, 37), (35, 32, 36, 39), (32, 33, 37, 36), (34, 35, 39, 38), (37, 38, 42, 41), (39, 36, 40, 43), (36, 37, 41, 40), (38, 39, 43, 42), (40, 41, 45, 44), (42, 43, 47, 46), (41, 42, 46, 45), (43, 40, 44, 47), (45, 46, 50, 49), (47, 44, 48, 51), (44, 45, 49, 48), (46, 47, 51, 50), (51, 48, 52, 55), (48, 49, 53, 52), (50, 51, 55, 54), (49, 50, 54, 53), (52, 53, 57, 56), (54, 55, 59, 58), (53, 54, 58, 57), (55, 52, 56, 59), (57, 58, 62, 61), (59, 56, 60, 63), (56, 57, 61, 60), (58, 59, 63, 62), (60, 61, 65, 64), (62, 63, 67, 66), (61, 62, 66, 65), (63, 60, 64, 67), (66, 67, 71, 70), (65, 66, 70, 69), (67, 64, 68, 71), (64, 65, 69, 68), (69, 70, 74, 73), (71, 68, 72, 75), (68, 69, 73, 72), (70, 71, 75, 74), (72, 73, 77, 76), (74, 75, 79, 78), (73, 74, 78, 77), (75, 72, 76, 79), (77, 78, 82, 81), (79, 76, 80, 83), (76, 77, 81, 80), (78, 79, 83, 82), (81, 82, 86, 85), (83, 80, 84, 87), (80, 81, 85, 84), (82, 83, 87, 86), (84, 85, 89, 88), (86, 87, 91, 90), (85, 86, 90, 89), (87, 84, 88, 91), (89, 90, 94, 93), (91, 88, 92, 95), (88, 89, 93, 92), (90, 91, 95, 94), (95, 92, 96, 99), (92, 93, 97, 96), (94, 95, 99, 98), (93, 94, 98, 97), (96, 97, 101, 100), (98, 99, 103, 102), (97, 98, 102, 101), (99, 96, 100, 103), (101, 102, 106, 105), (103, 100, 104, 107), (100, 101, 105, 104), (102, 103, 107, 106), (104, 105, 109, 108), (106, 107, 111, 110), (105, 106, 110, 109), (107, 104, 108, 111), (112, 116, 117, 113), (114, 118, 119, 115), (113, 117, 118, 114), (115, 119, 116, 112), (116, 120, 121, 117), (118, 122, 123, 119), (117, 121, 122, 118), (119, 123, 120, 116), (121, 125, 126, 122), (123, 127, 124, 120), (120, 124, 125, 121), (122, 126, 127, 123), (124, 128, 129, 125), (126, 130, 131, 127), (125, 129, 130, 126), (127, 131, 128, 124), (130, 134, 135, 131), (129, 133, 134, 130), (131, 135, 132, 128), (128, 132, 133, 129), (136, 140, 141, 137), (138, 142, 143, 139), (137, 141, 142, 138), (139, 143, 140, 136), (141, 145, 146, 142), (143, 147, 144, 140), (140, 144, 145, 141), (142, 146, 147, 143), (144, 148, 149, 145), (146, 150, 151, 147), (145, 149, 150, 146), (147, 151, 148, 144), (150, 154, 155, 151), (149, 153, 154, 150), (151, 155, 152, 148), (148, 152, 153, 149), (153, 157, 158, 154), (155, 159, 156, 152), (152, 156, 157, 153), (154, 158, 159, 155), (162, 160, 161, 163), (167, 166, 160, 162), (164, 167, 162, 163), (166, 165, 161, 160), (6, 4, 165, 166), (0, 2, 167, 164), (2, 6, 166, 167), (4, 0, 164, 165), (169, 173, 174, 170), (171, 175, 172, 168), (168, 172, 173, 169), (170, 174, 175, 171), (173, 177, 178, 174), (175, 179, 176, 172), (172, 176, 177, 173), (174, 178, 179, 175), (176, 180, 181, 177), (178, 182, 183, 179), (177, 181, 182, 178), (179, 183, 180, 176), (181, 185, 186, 182), (183, 187, 184, 180), (180, 184, 185, 181), (182, 186, 187, 183), (158, 157, 189, 190), (190, 189, 193, 194), (156, 159, 191, 188), (157, 156, 188, 189), (159, 158, 190, 191), (192, 195, 199, 196), (188, 191, 195, 192), (189, 188, 192, 193), (191, 190, 194, 195), (197, 196, 200, 201), (193, 192, 196, 197), (195, 194, 198, 199), (194, 193, 197, 198), (202, 201, 205, 206), (199, 198, 202, 203), (198, 197, 201, 202), (196, 199, 203, 200), (205, 204, 209, 208), (200, 203, 207, 204), (201, 200, 204, 205), (203, 202, 206, 207), (211, 210, 214, 215), (207, 206, 210, 211), (206, 205, 208, 210), (204, 207, 211, 209), (213, 215, 219, 217), (209, 211, 215, 213), (210, 208, 212, 214), (208, 209, 213, 212), (216, 217, 221, 220), (214, 212, 216, 218), (212, 213, 217, 216), (215, 214, 218, 219), (221, 223, 227, 225), (219, 218, 222, 223), (217, 219, 223, 221), (218, 216, 220, 222), (225, 227, 231, 229), (222, 220, 224, 226), (220, 221, 225, 224), (223, 222, 226, 227), (228, 229, 233, 232), (226, 224, 228, 230), (224, 225, 229, 228), (227, 226, 230, 231), (233, 235, 239, 237), (231, 230, 234, 235), (229, 231, 235, 233), (230, 228, 232, 234), (238, 236, 240, 242), (234, 232, 236, 238), (232, 233, 237, 236), (235, 234, 238, 239), (240, 241, 245, 244), (236, 237, 241, 240), (239, 238, 242, 243), (237, 239, 243, 241), (245, 247, 251, 249), (243, 242, 246, 247), (241, 243, 247, 245), (242, 240, 244, 246), (248, 249, 253, 252), (246, 244, 248, 250), (244, 245, 249, 248), (247, 246, 250, 251), (255, 254, 258, 259), (251, 250, 254, 255), (249, 251, 255, 253), (250, 248, 252, 254), (257, 259, 263, 261), (253, 255, 259, 257), (254, 252, 256, 258), (252, 253, 257, 256), (260, 261, 265, 264), (258, 256, 260, 262), (256, 257, 261, 260), (259, 258, 262, 263), (267, 266, 264, 265), (263, 262, 266, 267), (261, 263, 267, 265), (262, 260, 264, 266), (269, 270, 274, 273), (271, 268, 272, 275), (268, 269, 273, 272), (270, 271, 275, 274), (272, 273, 277, 276), (274, 275, 279, 278), (273, 274, 278, 277), (275, 272, 276, 279), (278, 279, 283, 282), (277, 278, 282, 281), (279, 276, 280, 283), (276, 277, 281, 280), (281, 282, 286, 285), (283, 280, 284, 287), (280, 281, 285, 284), (282, 283, 287, 286), (284, 285, 289, 288), (286, 287, 291, 290), (285, 286, 290, 289), (287, 284, 288, 291), (289, 290, 294, 293), (291, 288, 292, 295), (288, 289, 293, 292), (290, 291, 295, 294), (293, 294, 298, 297), (295, 292, 296, 299), (292, 293, 297, 296), (294, 295, 299, 298), (296, 297, 301, 300), (298, 299, 303, 302), (297, 298, 302, 301), (299, 296, 300, 303), (301, 302, 306, 305), (303, 300, 304, 307), (300, 301, 305, 304), (302, 303, 307, 306), (337, 336, 308, 311), (336, 338, 309, 308), (339, 337, 311, 310), (338, 339, 310, 309), (308, 309, 313, 312), (310, 311, 315, 314), (309, 310, 314, 313), (311, 308, 312, 315), (313, 314, 318, 317), (315, 312, 316, 319), (312, 313, 317, 316), (314, 315, 319, 318), (316, 317, 321, 320), (318, 319, 323, 322), (317, 318, 322, 321), (319, 316, 320, 323), (322, 323, 327, 326), (321, 322, 326, 325), (323, 320, 324, 327), (320, 321, 325, 324), (325, 326, 330, 329), (327, 324, 328, 331), (324, 325, 329, 328), (326, 327, 331, 330), (328, 329, 333, 332), (330, 331, 335, 334), (329, 330, 334, 333), (331, 328, 332, 335), (305, 306, 339, 338), (306, 307, 337, 339), (304, 305, 338, 336), (307, 304, 336, 337), (333, 334, 342, 341), (335, 332, 340, 343), (332, 333, 341, 340), (334, 335, 343, 342), (340, 341, 345, 344), (342, 343, 347, 346), (341, 342, 346, 345), (343, 340, 344, 347), (270, 269, 349, 350), (268, 271, 351, 348), (269, 268, 348, 349), (271, 270, 350, 351), (347, 344, 345, 346), (352, 356, 357, 353), (354, 358, 359, 355), (353, 357, 358, 354), (355, 359, 356, 352), (356, 360, 361, 357), (358, 362, 363, 359), (357, 361, 362, 358), (359, 363, 360, 356), (361, 365, 366, 362), (363, 367, 364, 360), (360, 364, 365, 361), (362, 366, 367, 363), (364, 368, 369, 365), (366, 370, 371, 367), (365, 369, 370, 366), (367, 371, 368, 364), (370, 374, 375, 371), (369, 373, 374, 370), (371, 375, 372, 368), (368, 372, 373, 369), (376, 380, 381, 377), (378, 382, 383, 379), (377, 381, 382, 378), (379, 383, 380, 376), (380, 384, 385, 381), (382, 386, 387, 383), (381, 385, 386, 382), (383, 387, 384, 380), (385, 389, 390, 386), (387, 391, 388, 384), (384, 388, 389, 385), (386, 390, 391, 387), (388, 392, 393, 389), (390, 394, 395, 391), (389, 393, 394, 390), (391, 395, 392, 388), (394, 398, 399, 395), (393, 397, 398, 394), (395, 399, 396, 392), (392, 396, 397, 393), (400, 404, 405, 401), (402, 406, 407, 403), (401, 405, 406, 402), (403, 407, 404, 400), (404, 408, 409, 405), (406, 410, 411, 407), (405, 409, 410, 406), (407, 411, 408, 404), (409, 413, 414, 410), (411, 415, 412, 408), (408, 412, 413, 409), (410, 414, 415, 411), (412, 416, 417, 413), (414, 418, 419, 415), (413, 417, 418, 414), (415, 419, 416, 412), (418, 422, 423, 419), (417, 421, 422, 418), (419, 423, 420, 416), (416, 420, 421, 417), (424, 428, 429, 425), (426, 430, 431, 427), (425, 429, 430, 426), (427, 431, 428, 424), (428, 432, 433, 429), (430, 434, 435, 431), (429, 433, 434, 430), (431, 435, 432, 428), (433, 437, 438, 434), (435, 439, 436, 432), (432, 436, 437, 433), (434, 438, 439, 435), (436, 440, 441, 437), (438, 442, 443, 439), (437, 441, 442, 438), (439, 443, 440, 436), (442, 446, 447, 443), (441, 445, 446, 442), (443, 447, 444, 440), (440, 444, 445, 441), (108, 109, 110, 111)])
me_cube.polygons.foreach_set('use_smooth', [True] * 416)
_uv = me_cube.uv_layers.new(name='UVMap')
_uv.uv.foreach_set('vector', [0.9214, 1.303, 0.8103, 1.309, 0.7565, 1.075, 0.8675, 1.068, 0.1821, 0.7054, 0.2933, 0.7101, 0.2395, 0.9651, 0.1284, 0.9604, -0.6255, -0.3889, -0.5317, -0.3454, -0.5817, -0.105, -0.6854, -0.1013, -1.348, -0.7279, -1.442, -0.6849, -1.5, -0.9711, -1.396, -0.9669, -0.3853, 0.9624, -0.5474, 0.9796, -0.6854, 0.4294, -0.3853, 0.4323, -0.6854, -0.1013, -0.5817, -0.105, -0.5507, 0.09984, -0.6412, 0.1495, 1.725, 1.296, 1.696, 1.648, 1.571, 1.626, 1.629, 1.279, -0.04207, -0.7287, -0.3701, -0.5329, -0.4691, -0.5978, -0.1141, -0.7753, 1.572, -0.8503, 1.572, -0.5133, 1.446, -0.5133, 1.476, -0.8499, -0.9334, -0.2961, -1.286, -0.4729, -1.187, -0.537, -0.8606, -0.3459, 1.696, 1.648, 1.725, 1.813, 1.616, 1.794, 1.571, 1.626, -0.3701, -0.5329, -0.5317, -0.3454, -0.6255, -0.3889, -0.4691, -0.5978, 0.7604, 1.486, 0.8103, 1.309, 0.9214, 1.303, 0.8857, 1.479, -1.286, -0.4729, -1.442, -0.6849, -1.348, -0.7279, -1.187, -0.537, -1.396, -0.9669, -1.5, -0.9711, -1.454, -1.223, -1.364, -1.173, 0.8675, 1.068, 0.7565, 1.075, 0.8051, 0.8664, 0.9161, 0.86, 0.1284, 0.9604, 0.2395, 0.9651, 0.2875, 1.219, 0.1763, 1.214, -1.364, -1.173, -1.454, -1.223, -1.294, -1.404, -1.224, -1.329, -0.6412, 0.1495, -0.5507, 0.09984, -0.411, 0.2563, -0.4817, 0.3309, 0.1763, 1.214, 0.2875, 1.219, 0.2933, 1.439, 0.1823, 1.434, 0.9161, 0.86, 0.8051, 0.8664, 0.8109, 0.6997, 0.9214, 0.6934, -0.4817, 0.3309, -0.411, 0.2563, -0.2656, 0.3281, -0.2774, 0.4294, 0.4591, 1.386, 0.5695, 1.374, 0.5471, 1.568, 0.4377, 1.579, 0.3277, 1.374, 0.4342, 1.404, 0.4377, 1.55, 0.3322, 1.52, -1.224, -1.329, -1.294, -1.404, -1.089, -1.5, -1.078, -1.399, 0.4377, 1.579, 0.5471, 1.568, 0.5695, 1.803, 0.4608, 1.814, 0.3322, 1.52, 0.4377, 1.55, 0.3983, 1.707, 0.2933, 1.678, -1.078, -1.399, -1.089, -1.5, -0.8518, -1.45, -0.9132, -1.368, -0.2774, 0.4294, -0.2656, 0.3281, -0.1009, 0.2984, -0.04004, 0.3809, -0.9132, -1.368, -0.8518, -1.45, -0.7362, -1.303, -0.8278, -1.255, -0.04004, 0.3809, -0.1009, 0.2984, -0.01491, 0.1878, 0.07645, 0.2359, 1.759, 1.296, 1.866, 1.279, 1.832, 1.42, 1.725, 1.437, 0.2933, 1.678, 0.3983, 1.707, 0.4377, 1.807, 0.3331, 1.777, 1.725, 1.437, 1.832, 1.42, 1.866, 1.592, 1.759, 1.609, -0.6693, 1.466, -0.5611, 1.477, -0.5775, 1.592, -0.6854, 1.581, -0.8278, -1.255, -0.7362, -1.303, -0.6854, -1.124, -0.7887, -1.121, 0.07645, 0.2359, -0.01491, 0.1878, 0.02502, 0.05392, 0.1284, 0.05712, 1.759, 1.609, 1.866, 1.592, 1.835, 1.799, 1.753, 1.812, -0.6854, 1.581, -0.5775, 1.592, -0.5611, 1.744, -0.6415, 1.736, -0.7887, -1.121, -0.6854, -1.124, -0.7739, -0.9293, -0.8341, -0.9773, 0.1284, 0.05712, 0.02502, 0.05392, -0.01853, -0.09027, 0.04192, -0.1382, -0.8341, -0.9773, -0.7739, -0.9293, -0.9153, -0.8376, -0.9383, -0.896, 0.04192, -0.1382, -0.01853, -0.09027, -0.1218, -0.1732, -0.09837, -0.232, 0.574, 1.175, 0.4919, 1.19, 0.4655, 1.057, 0.5311, 1.045, -0.6415, 1.736, -0.5611, 1.744, -0.5919, 1.851, -0.6613, 1.844, 0.5311, 1.045, 0.4655, 1.057, 0.5203, 0.9147, 0.574, 0.9051, 1.667, -0.5133, 1.601, -0.5344, 1.572, -0.6501, 1.622, -0.6342, -0.9383, -0.896, -0.9153, -0.8376, -1.047, -0.8129, -1.042, -0.8635, -0.09837, -0.232, -0.1218, -0.1732, -0.2253, -0.2046, -0.2291, -0.2554, 1.622, -0.6342, 1.572, -0.6501, 1.625, -0.7509, 1.667, -0.7376, -1.042, -0.8635, -1.047, -0.8129, -1.174, -0.8622, -1.155, -0.8978, -0.2291, -0.2554, -0.2253, -0.2046, -0.3373, -0.1717, -0.3562, -0.2076, 0.574, 0.9051, 0.5203, 0.9147, 0.4878, 0.7927, 0.5298, 0.7853, -1.155, -0.8978, -1.174, -0.8622, -1.245, -0.9334, -1.217, -0.9547, -0.3562, -0.2076, -0.3373, -0.1717, -0.3998, -0.1138, -0.4277, -0.1353, 0.5298, 0.7853, 0.4878, 0.7927, 0.521, 0.7118, 0.5571, 0.7054, 1.667, -0.7376, 1.625, -0.7509, 1.607, -0.828, 1.642, -0.8171, -0.6946, 1.011, -0.731, 1.015, -0.7391, 0.9419, -0.7121, 0.9388, -0.7302, 1.015, -0.6941, 1.02, -0.7121, 1.085, -0.7391, 1.081, -1.217, -0.9547, -1.245, -0.9334, -1.275, -1.021, -1.25, -1.025, -0.4277, -0.1353, -0.3998, -0.1138, -0.4325, -0.0446, -0.4582, -0.04816, -1.25, -1.025, -1.275, -1.021, -1.255, -1.107, -1.233, -1.093, -0.4582, -0.04816, -0.4325, -0.0446, -0.4168, 0.02509, -0.4385, 0.03914, -0.7121, 0.9388, -0.7391, 0.9419, -0.7218, 0.8498, -0.6946, 0.8466, -0.7391, 1.081, -0.7121, 1.085, -0.6941, 1.159, -0.7211, 1.156, -0.4385, 0.03914, -0.4168, 0.02509, -0.3568, 0.08426, -0.3679, 0.1072, -0.6946, 0.8466, -0.7218, 0.8498, -0.7321, 0.7645, -0.7059, 0.7615, -0.7211, 1.156, -0.6941, 1.159, -0.7032, 1.222, -0.7305, 1.218, -1.233, -1.093, -1.255, -1.107, -1.184, -1.175, -1.173, -1.152, 0.952, 0.9313, 0.9257, 0.9336, 0.9485, 0.8442, 0.9763, 0.8419, 0.9294, 0.9336, 0.9567, 0.9368, 0.9769, 1.02, 0.9506, 1.017, -1.173, -1.152, -1.184, -1.175, -1.09, -1.211, -1.089, -1.186, -0.3679, 0.1072, -0.3568, 0.08426, -0.273, 0.1199, -0.2745, 0.1454, -1.089, -1.186, -1.09, -1.211, -1.002, -1.204, -1.015, -1.182, -0.2745, 0.1454, -0.273, 0.1199, -0.1985, 0.1154, -0.1856, 0.1375, 0.9763, 0.8419, 0.9485, 0.8442, 0.9214, 0.7579, 0.9483, 0.7556, 0.9506, 1.017, 0.9769, 1.02, 0.9491, 1.091, 0.9214, 1.088, 0.9483, 0.7556, 0.9214, 0.7579, 0.9485, 0.6957, 0.9763, 0.6934, 0.9214, 1.088, 0.9491, 1.091, 0.9769, 1.143, 0.95, 1.14, -1.015, -1.182, -1.002, -1.204, -0.9446, -1.146, -0.9655, -1.131, -0.1856, 0.1375, -0.1985, 0.1154, -0.1491, 0.0657, -0.1284, 0.0809, -0.6909, 1.373, -0.7188, 1.375, -0.7391, 1.297, -0.7115, 1.295, 0.9414, 1.143, 0.9685, 1.144, 0.9493, 1.202, 0.9214, 1.201, -0.9655, -1.131, -0.9446, -1.146, -0.9236, -1.066, -0.9495, -1.065, -0.1284, 0.0809, -0.1491, 0.0657, -0.1327, -0.0005962, -0.1069, 0.0007164, -0.9495, -1.065, -0.9236, -1.066, -0.9668, -0.9954, -0.981, -1.008, -0.1069, 0.0007164, -0.1327, -0.0005962, -0.1636, -0.05796, -0.1494, -0.07004, -0.7115, 1.295, -0.7391, 1.297, -0.7113, 1.222, -0.6909, 1.222, 0.9214, 1.201, 0.9493, 1.202, 0.9685, 1.266, 0.9485, 1.266, 0.258, 1.441, 0.2784, 1.439, 0.2933, 1.489, 0.2732, 1.491, 0.9485, 1.266, 0.9685, 1.266, 0.956, 1.315, 0.9355, 1.315, -0.981, -1.008, -0.9668, -0.9954, -1.02, -0.9523, -1.025, -0.9703, -0.1494, -0.07004, -0.1636, -0.05796, -0.2069, -0.09589, -0.2027, -0.1139, -0.3499, 1.639, -0.3702, 1.637, -0.3853, 1.599, -0.3653, 1.602, -1.025, -0.9703, -1.02, -0.9523, -1.068, -0.9514, -1.06, -0.9681, -0.2027, -0.1139, -0.2069, -0.09589, -0.2423, -0.09755, -0.2503, -0.1143, 0.2732, 1.491, 0.2933, 1.489, 0.2777, 1.538, 0.2576, 1.54, -1.06, -0.9681, -1.068, -0.9514, -1.118, -0.9801, -1.103, -0.9912, -0.2503, -0.1143, -0.2423, -0.09755, -0.2852, -0.07493, -0.3003, -0.08611, 0.2576, 1.54, 0.2777, 1.538, 0.2933, 1.586, 0.2731, 1.588, -0.3653, 1.602, -0.3853, 1.599, -0.37, 1.557, -0.3499, 1.56, -0.7189, 1.512, -0.6988, 1.51, -0.7081, 1.555, -0.7282, 1.557, 1.429, 1.639, 1.409, 1.637, 1.4, 1.592, 1.42, 1.594, -1.103, -0.9912, -1.118, -0.9801, -1.138, -1.032, -1.119, -1.036, -0.3003, -0.08611, -0.2852, -0.07493, -0.3021, -0.03018, -0.3206, -0.03369, -1.119, -1.036, -1.138, -1.032, -1.112, -1.104, -1.101, -1.101, -0.3206, -0.03369, -0.3021, -0.03018, -0.2841, 0.03508, -0.2947, 0.03751, -0.7282, 1.557, -0.7081, 1.555, -0.6988, 1.63, -0.7104, 1.631, 1.42, 1.594, 1.4, 1.592, 1.418, 1.527, 1.429, 1.528, 0.006968, 0.4947, -0.02394, 0.7412, -0.08555, 0.7188, -0.04665, 0.4294, 2.053, -0.4999, 2.082, -0.2137, 2.016, -0.1902, 2.011, -0.4352, 0.6929, 2.5, 0.684, 2.208, 0.7539, 2.21, 0.7565, 2.498, 1.18, 0.5014, 1.179, 0.7463, 1.127, 0.7458, 1.14, 0.4978, -0.02394, 0.7412, -0.002983, 1.099, -0.07119, 1.109, -0.08555, 0.7188, 2.082, -0.2137, 2.049, 0.1848, 1.982, 0.1758, 2.016, -0.1902, 0.684, 2.208, 0.6715, 1.821, 0.7295, 1.818, 0.7539, 2.21, 1.179, 0.7463, 1.179, 1.108, 1.081, 1.098, 1.127, 0.7458, 0.6715, 1.821, 0.7113, 1.449, 0.7502, 1.44, 0.7295, 1.818, 1.179, 1.108, 1.18, 1.523, 1.113, 1.511, 1.081, 1.098, -0.002983, 1.099, -0.0102, 1.511, -0.07917, 1.481, -0.07119, 1.109, 2.049, 0.1848, 2.093, 0.5582, 2.033, 0.586, 1.982, 0.1758, -0.0102, 1.511, 0.006968, 1.863, -0.05979, 1.9, -0.07917, 1.481, 2.093, 0.5582, 2.038, 0.968, 1.971, 0.9324, 2.033, 0.586, 0.7113, 1.449, 0.6809, 1.035, 0.7565, 1.037, 0.7502, 1.44, 1.18, 1.523, 1.157, 1.86, 1.083, 1.859, 1.113, 1.511, 2.038, 0.968, 2.093, 1.307, 2.028, 1.311, 1.971, 0.9324, 0.6809, 1.035, 0.6837, 0.6959, 0.7516, 0.6934, 0.7565, 1.037, 1.157, 1.86, 1.165, 2.244, 1.107, 2.24, 1.083, 1.859, 0.006968, 1.863, -0.01463, 2.241, -0.07763, 2.238, -0.05979, 1.9, 2.317, -0.4999, 2.316, -0.1317, 2.256, -0.1173, 2.246, -0.4973, 1.469, 1.517, 1.493, 1.135, 1.571, 1.15, 1.538, 1.519, 0.5798, -1.487, 0.5232, -1.111, 0.4711, -1.118, 0.5061, -1.5, 0.9225, 0.6934, 0.8842, 0.3241, 0.9644, 0.3178, 0.9824, 0.6848, 0.5232, -1.111, 0.4036, -0.7558, 0.3501, -0.7591, 0.4711, -1.118, 0.8842, 0.3241, 0.7448, -0.07079, 0.8386, -0.07801, 0.9644, 0.3178, 2.316, -0.1317, 2.292, 0.2784, 2.234, 0.2539, 2.256, -0.1173, 1.493, 1.135, 1.435, 0.7564, 1.503, 0.7335, 1.571, 1.15, 2.292, 0.2784, 2.273, 0.6311, 2.214, 0.6722, 2.234, 0.2539, 1.435, 0.7564, 1.466, 0.3511, 1.522, 0.393, 1.503, 0.7335, 0.4036, -0.7558, 0.3507, -0.3435, 0.2874, -0.3573, 0.3501, -0.7591, 0.7448, -0.07079, 0.7444, -0.4151, 0.7975, -0.4255, 0.8386, -0.07801, 1.466, 0.3511, 1.438, 0.02242, 1.509, 0.005123, 1.522, 0.393, 0.3507, -0.3435, 0.2809, -0.02875, 0.2065, -0.04037, 0.2874, -0.3573, 0.7444, -0.4151, 0.626, -0.7884, 0.6976, -0.7973, 0.7975, -0.4255, 2.273, 0.6311, 2.29, 1.011, 2.219, 0.9939, 2.214, 0.6722, 0.2809, -0.02875, 0.2279, 0.3293, 0.1284, 0.3334, 0.2065, -0.04037, 0.626, -0.7884, 0.5798, -1.161, 0.6695, -1.16, 0.6976, -0.7973, 2.29, 1.011, 2.317, 1.374, 2.242, 1.355, 2.219, 0.9939, 1.438, 0.02242, 1.473, -0.3575, 1.571, -0.3665, 1.509, 0.005123, -0.6854, 1.466, -0.6837, 1.172, -0.4062, 1.172, -0.3993, 1.466, -0.2533, 0.708, -0.08555, 0.7134, -0.08555, 1.147, -0.3853, 1.151, -0.8484, -0.06883, -0.6854, -0.05421, -0.8039, 0.386, -1.092, 0.4382, 0.1284, -1.022, -0.03363, -1.018, -0.2706, -1.5, 0.008057, -1.448, -0.04207, -0.7287, -0.1141, -0.7753, -0.03363, -1.018, 0.1284, -1.022, -0.9334, -0.2961, -0.8606, -0.3459, -0.6854, -0.05421, -0.8484, -0.06883, -0.2917, 0.4294, -0.196, 0.4326, -0.08555, 0.7134, -0.2533, 0.708, -0.4816, 1.171, -0.5788, 1.172, -0.5474, 0.9796, -0.3853, 0.9624, 1.619, -1.461, 1.533, -1.327, 1.459, -1.343, 1.555, -1.5, 1.727, -0.8501, 1.631, -1.006, 1.704, -1.024, 1.791, -0.89, 1.435, 1.652, 1.435, 1.521, 1.505, 1.519, 1.505, 1.653, 0.4655, 1.362, 0.4658, 1.192, 0.5365, 1.19, 0.5365, 1.358, 1.533, -1.327, 1.521, -1.165, 1.446, -1.154, 1.459, -1.343, 1.631, -1.006, 1.619, -1.195, 1.694, -1.186, 1.704, -1.024, -0.4881, 1.474, -0.4667, 1.622, -0.5372, 1.612, -0.5584, 1.466, 1.867, 1.774, 1.89, 1.608, 1.961, 1.598, 1.937, 1.766, -0.4667, 1.622, -0.4905, 1.771, -0.5611, 1.761, -0.5372, 1.612, 1.89, 1.608, 1.866, 1.438, 1.937, 1.428, 1.961, 1.598, 1.521, -1.165, 1.559, -1.021, 1.491, -0.9885, 1.446, -1.154, 1.619, -1.195, 1.663, -1.361, 1.732, -1.33, 1.694, -1.186, 1.559, -1.021, 1.619, -0.8824, 1.551, -0.8503, 1.491, -0.9885, 1.663, -1.361, 1.722, -1.5, 1.791, -1.469, 1.732, -1.33, -0.4905, 1.771, -0.4667, 1.92, -0.5373, 1.91, -0.5611, 1.761, 1.866, 1.438, 1.89, 1.289, 1.961, 1.279, 1.937, 1.428, 0.1284, 0.3334, 0.2279, 0.3293, 0.2097, 0.4348, 0.1593, 0.4733, 0.1593, 0.4733, 0.2097, 0.4348, 0.2816, 0.4985, 0.2539, 0.5428, 0.6695, -1.16, 0.5798, -1.161, 0.5979, -1.293, 0.647, -1.253, 2.242, 1.355, 2.317, 1.374, 2.281, 1.472, 2.235, 1.463, 1.571, -0.3665, 1.473, -0.3575, 1.451, -0.4921, 1.511, -0.4999, 0.713, -1.308, 0.6839, -1.356, 0.7678, -1.356, 0.7757, -1.307, 0.647, -1.253, 0.5979, -1.293, 0.6839, -1.356, 0.713, -1.308, -0.7377, 0.4382, -0.6896, 0.4494, -0.6984, 0.5345, -0.7391, 0.5225, -0.3952, 1.865, -0.4564, 1.871, -0.4662, 1.761, -0.4155, 1.753, -0.738, 0.5905, -0.7008, 0.6023, -0.6896, 0.6726, -0.7193, 0.6637, -0.7391, 0.5225, -0.6984, 0.5345, -0.7008, 0.6023, -0.738, 0.5905, -0.4155, 1.753, -0.4662, 1.761, -0.4667, 1.673, -0.4204, 1.663, 0.2539, 0.5428, 0.2816, 0.4985, 0.3499, 0.5044, 0.3433, 0.5493, 0.435, 0.5074, 0.4352, 0.4728, 0.5223, 0.4927, 0.5059, 0.5228, -0.4204, 1.663, -0.4667, 1.673, -0.4401, 1.599, -0.4049, 1.591, 0.3433, 0.5493, 0.3499, 0.5044, 0.4352, 0.4728, 0.435, 0.5074, 0.7757, -1.307, 0.7678, -1.356, 0.8532, -1.308, 0.8529, -1.27, 1.399, 0.966, 1.424, 0.9768, 1.41, 1.061, 1.393, 1.05, 0.8529, -1.27, 0.8532, -1.308, 0.9176, -1.322, 0.9319, -1.29, -0.7193, 0.6637, -0.6896, 0.6726, -0.6914, 0.7615, -0.7199, 0.7534, -0.4049, 1.591, -0.4401, 1.599, -0.4429, 1.527, -0.4061, 1.521, -0.08555, 1.267, -0.1079, 1.279, -0.111, 1.205, -0.09198, 1.196, -0.4061, 1.521, -0.4429, 1.527, -0.4211, 1.466, -0.3952, 1.466, 0.5059, 0.5228, 0.5223, 0.4927, 0.5798, 0.5852, 0.5563, 0.5856, 0.9319, -1.29, 0.9176, -1.322, 0.9622, -1.38, 0.9824, -1.38, 0.9623, -1.458, 0.9492, -1.447, 0.9182, -1.483, 0.9204, -1.5, 0.9824, -1.38, 0.9622, -1.38, 0.9492, -1.447, 0.9623, -1.458, 0.5563, 0.5856, 0.5798, 0.5852, 0.5547, 0.6632, 0.5379, 0.6536, 1.393, 1.05, 1.41, 1.061, 1.413, 1.142, 1.398, 1.134, 1.714, -0.6017, 1.701, -0.6071, 1.697, -0.6625, 1.71, -0.6571, 0.5379, 0.6536, 0.5547, 0.6632, 0.5064, 0.7054, 0.5001, 0.6897, 1.398, 1.134, 1.413, 1.142, 1.424, 1.192, 1.411, 1.187, -0.09198, 1.196, -0.111, 1.205, -0.1025, 1.157, -0.08555, 1.151, 0.8797, -1.488, 0.8887, -1.473, 0.8613, -1.441, 0.848, -1.445, -0.2607, 1.563, -0.2434, 1.557, -0.2485, 1.601, -0.2641, 1.605, 0.9204, -1.5, 0.9182, -1.483, 0.8887, -1.473, 0.8797, -1.488, 0.5001, 0.6897, 0.5064, 0.7054, 0.458, 0.6939, 0.464, 0.679, 0.848, -1.445, 0.8613, -1.441, 0.8635, -1.403, 0.8525, -1.4, 0.464, 0.679, 0.458, 0.6939, 0.4223, 0.6504, 0.4337, 0.6449, 1.71, -0.6571, 1.697, -0.6625, 1.704, -0.7071, 1.714, -0.7041, -0.2641, 1.605, -0.2485, 1.601, -0.2434, 1.638, -0.2567, 1.64, 0.9758, 1.186, 0.9685, 1.183, 0.9736, 1.143, 0.9809, 1.145, 0.4337, 0.6449, 0.4223, 0.6504, 0.4244, 0.6046, 0.4344, 0.606, 0.9809, 1.234, 0.9711, 1.23, 0.9685, 1.183, 0.9758, 1.186, -0.3987, 1.176, -0.3865, 1.172, -0.3897, 1.213, -0.3993, 1.216, 0.8834, -1.364, 0.8869, -1.375, 0.9213, -1.371, 0.9223, -1.362, -0.3993, 1.216, -0.3897, 1.213, -0.3865, 1.245, -0.3961, 1.246, 0.8525, -1.4, 0.8635, -1.403, 0.8869, -1.375, 0.8834, -1.364, 0.4344, 0.606, 0.4244, 0.6046, 0.4548, 0.5679, 0.4582, 0.5774, 0.4969, 0.5747, 0.4982, 0.5669, 0.5265, 0.5989, 0.5196, 0.6025, 0.4582, 0.5774, 0.4548, 0.5679, 0.4982, 0.5669, 0.4969, 0.5747, -0.694, 0.7615, -0.6857, 0.7641, -0.6882, 0.8059, -0.6946, 0.8037, 0.9809, 1.297, 0.9708, 1.3, 0.9701, 1.263, 0.9782, 1.261, -0.6913, 0.8389, -0.6857, 0.8417, -0.6882, 0.8799, -0.6936, 0.8774, -0.6946, 0.8037, -0.6882, 0.8059, -0.6857, 0.8389, -0.692, 0.8376, 0.9782, 1.261, 0.9701, 1.263, 0.9727, 1.235, 0.9809, 1.234, 0.9223, -1.362, 0.9213, -1.371, 0.9427, -1.398, 0.9488, -1.394, 0.9403, -1.432, 0.9354, -1.428, 0.9163, -1.449, 0.9157, -1.456, -0.3865, 1.301, -0.3939, 1.305, -0.396, 1.273, -0.389, 1.271, 0.9488, -1.394, 0.9427, -1.398, 0.9354, -1.428, 0.9403, -1.432, 0.5196, 0.6025, 0.5265, 0.5989, 0.5173, 0.6363, 0.5112, 0.6327, 0.5797, 0.7372, 0.574, 0.7356, 0.574, 0.7054, 0.5797, 0.7065, 0.5112, 0.6327, 0.5173, 0.6363, 0.4899, 0.6609, 0.4891, 0.6538, -0.6936, 0.8774, -0.6882, 0.8799, -0.6857, 0.9077, -0.6914, 0.9063, -0.389, 1.271, -0.396, 1.273, -0.3937, 1.248, -0.3865, 1.246, -0.6929, 0.962, -0.6858, 0.961, -0.6882, 0.9857, -0.6944, 0.9862, -0.6858, 1.025, -0.6931, 1.026, -0.6931, 1.003, -0.6858, 1.003, 0.9157, -1.456, 0.9163, -1.449, 0.8976, -1.437, 0.8912, -1.442, 0.4891, 0.6538, 0.4899, 0.6609, 0.4625, 0.6463, 0.4678, 0.6415, 0.8845, -1.41, 0.8911, -1.412, 0.9079, -1.398, 0.9061, -1.391, 0.8912, -1.442, 0.8976, -1.437, 0.8911, -1.412, 0.8845, -1.41, 0.4678, 0.6415, 0.4625, 0.6463, 0.4545, 0.6146, 0.4607, 0.6157, -0.6857, 0.961, -0.6914, 0.9599, -0.6944, 0.9297, -0.6897, 0.931, 0.5797, 0.7598, 0.5747, 0.7585, 0.5748, 0.7372, 0.5797, 0.7382, 0.4607, 0.6157, 0.4545, 0.6146, 0.4772, 0.595, 0.479, 0.6011, -0.6897, 0.931, -0.6944, 0.9297, -0.6901, 0.9077, -0.6857, 0.908, -0.6944, 0.9862, -0.6882, 0.9857, -0.6858, 1.003, -0.6919, 1.002, 0.5797, 0.7598, 0.5797, 0.766, 0.5742, 0.7672, 0.5745, 0.7626, -0.6866, 1.041, -0.6931, 1.042, -0.6931, 1.027, -0.6866, 1.026, 0.9061, -1.391, 0.9079, -1.398, 0.9194, -1.408, 0.9234, -1.403, 0.479, 0.6011, 0.4772, 0.595, 0.4965, 0.6063, 0.4922, 0.6112, 1.139, -0.4486, 1.197, -0.3659, 1.07, -0.222, 0.9824, -0.2764, 1.204, -0.638, 1.144, -0.5572, 0.9858, -0.737, 1.073, -0.7895, 1.794, -1.231, 1.894, -1.193, 1.893, -0.946, 1.791, -0.9775, 0.2264, 1.652, 0.1284, 1.693, 0.133, 1.473, 0.2348, 1.439, 1.791, -0.9775, 1.893, -0.946, 1.923, -0.7936, 1.804, -0.8147, 1.285, 0.4978, 1.393, 0.4996, 1.317, 0.6119, 1.215, 0.6191, 0.9824, -0.2764, 1.07, -0.222, 1.088, -0.06593, 0.9882, -0.05745, 1.073, -0.7895, 0.9858, -0.737, 0.9824, -0.9602, 1.085, -0.9469, 1.215, 0.6191, 1.317, 0.6119, 1.269, 0.7546, 1.18, 0.7649, 0.9882, -0.05745, 1.088, -0.06593, 1.14, 0.08649, 1.065, 0.1351, 1.085, -0.9469, 0.9824, -0.9602, 1.062, -1.155, 1.137, -1.102, 0.4655, 1.374, 0.3455, 1.367, 0.2933, 1.199, 0.3938, 1.211, 1.065, 0.1351, 1.14, 0.08649, 1.244, 0.2054, 1.199, 0.2844, 1.137, -1.102, 1.062, -1.155, 1.19, -1.305, 1.238, -1.222, 0.3938, 1.211, 0.2933, 1.199, 0.3108, 0.9967, 0.4078, 1.014, 1.18, 0.7649, 1.269, 0.7546, 1.286, 0.9165, 1.205, 0.9276, 0.4078, 1.014, 0.3108, 0.9967, 0.3806, 0.8175, 0.4558, 0.8342, 1.205, 0.9276, 1.286, 0.9165, 1.377, 1.114, 1.307, 1.126, 1.199, 0.2844, 1.244, 0.2054, 1.404, 0.3076, 1.354, 0.3519, 1.238, -1.222, 1.19, -1.305, 1.355, -1.361, 1.405, -1.312, 1.354, 0.3519, 1.404, 0.3076, 1.435, 0.4978, 1.382, 0.4925, 1.405, -1.312, 1.355, -1.361, 1.397, -1.497, 1.446, -1.5, 0.4558, 0.8342, 0.3806, 0.8175, 0.4028, 0.7054, 0.4655, 0.7175, 1.307, 1.126, 1.377, 1.114, 1.393, 1.287, 1.325, 1.295, 1.505, 1.519, 1.568, 1.53, 1.568, 1.656, 1.517, 1.637, 1.739, -0.7071, 1.667, -0.7071, 1.68, -0.821, 1.735, -0.828, 0.7734, 1.486, 0.8363, 1.507, 0.8223, 1.595, 0.7772, 1.58, 2.011, -1.059, 1.943, -1.037, 1.935, -1.164, 1.983, -1.18, 0.7772, 1.58, 0.8223, 1.595, 0.7934, 1.725, 0.7565, 1.714, 1.983, -1.18, 1.935, -1.164, 1.923, -1.33, 1.961, -1.342, -0.7391, 1.38, -0.6988, 1.375, -0.6988, 1.51, -0.7357, 1.495, -0.1121, 1.245, -0.138, 1.273, -0.2238, 1.197, -0.2148, 1.16, 1.667, -0.6815, 1.697, -0.7071, 1.697, -0.5506, 1.676, -0.5579, -0.2148, 1.16, -0.2238, 1.197, -0.2954, 1.187, -0.3202, 1.151, 0.7565, 1.714, 0.7934, 1.725, 0.8363, 1.848, 0.7941, 1.84, 1.961, -1.342, 1.923, -1.33, 1.968, -1.493, 2.011, -1.5, -0.3853, 1.266, -0.3563, 1.286, -0.3278, 1.4, -0.3597, 1.397, 1.422, 0.8345, 1.394, 0.8241, 1.403, 0.7379, 1.426, 0.7463, 1.259, 1.625, 1.247, 1.645, 1.199, 1.519, 1.211, 1.5, 1.274, 1.594, 1.259, 1.625, 1.211, 1.5, 1.237, 1.481, 1.429, 1.382, 1.396, 1.377, 1.393, 1.311, 1.421, 1.318, 1.394, 0.502, 1.428, 0.4978, 1.42, 0.5772, 1.393, 0.5833, 1.237, 1.481, 1.211, 1.5, 1.18, 1.407, 1.212, 1.407, -0.3597, 1.397, -0.3278, 1.4, -0.3106, 1.478, -0.3361, 1.495, 1.212, 1.407, 1.18, 1.407, 1.245, 1.303, 1.256, 1.326, -0.3361, 1.495, -0.3106, 1.478, -0.2239, 1.532, -0.2233, 1.557, 1.421, 1.318, 1.393, 1.311, 1.405, 1.192, 1.429, 1.192, 1.393, 0.5833, 1.42, 0.5772, 1.428, 0.7379, 1.402, 0.7378, -0.09145, 1.402, -0.111, 1.396, -0.1075, 1.279, -0.09145, 1.291, -0.09016, 1.514, -0.111, 1.516, -0.1068, 1.408, -0.09016, 1.402, 1.256, 1.326, 1.245, 1.303, 1.375, 1.295, 1.38, 1.317, -0.2233, 1.557, -0.2239, 1.532, -0.1189, 1.479, -0.1121, 1.501, 1.382, 1.532, 1.4, 1.527, 1.4, 1.626, 1.384, 1.631, 0.2414, 1.555, 0.2566, 1.54, 0.2566, 1.637, 0.2363, 1.625, -0.3079, 1.647, -0.3236, 1.636, -0.328, 1.573, -0.3079, 1.557, -0.1968, 1.557, -0.1779, 1.561, -0.1779, 1.632, -0.1943, 1.628, -0.3473, 1.56, -0.328, 1.557, -0.328, 1.64, -0.3499, 1.633, -0.2867, 1.642, -0.3057, 1.639, -0.3079, 1.565, -0.2867, 1.557, 0.5501, 1.19, 0.5741, 1.193, 0.5607, 1.265, 0.5365, 1.261, 0.9685, 1.475, 0.945, 1.478, 0.9297, 1.397, 0.9539, 1.393, 0.5365, 1.261, 0.5607, 1.265, 0.5741, 1.319, 0.5491, 1.314, 0.9539, 1.393, 0.9297, 1.397, 0.9436, 1.319, 0.9685, 1.315, -0.243, 1.57, -0.2195, 1.557, -0.2195, 1.622, -0.2434, 1.618, -0.1968, 1.622, -0.2195, 1.607, -0.2177, 1.56, -0.1968, 1.557, 1.38, 1.649, 1.378, 1.692, 1.259, 1.625, 1.274, 1.594, 1.429, 1.52, 1.393, 1.527, 1.399, 1.387, 1.429, 1.382, 1.426, 0.966, 1.393, 0.9533, 1.394, 0.8241, 1.422, 0.8345, -0.3202, 1.151, -0.2954, 1.187, -0.3563, 1.286, -0.3853, 1.266, 0.9712, 1.615, 0.9662, 1.642, 0.9073, 1.574, 0.927, 1.575, 0.9062, 1.486, 0.9073, 1.513, 0.856, 1.542, 0.8363, 1.541, 0.5491, 1.314, 0.5741, 1.319, 0.5673, 1.36, 0.5417, 1.359, 0.2576, 1.538, 0.2363, 1.54, 0.239, 1.442, 0.2576, 1.439, -0.2641, 1.636, -0.2867, 1.624, -0.2809, 1.557, -0.2641, 1.568, -0.111, 1.525, -0.08703, 1.516, -0.08703, 1.601, -0.1051, 1.61, 0.927, 1.575, 0.9073, 1.574, 0.9648, 1.486, 0.9712, 1.506, 0.8363, 1.541, 0.856, 1.542, 0.8913, 1.62, 0.8823, 1.638, 1.197, -0.3659, 1.139, -0.4486, 1.435, -0.4999, 1.414, -0.4119, 1.144, -0.5572, 1.204, -0.638, 1.428, -0.5891, 1.446, -0.4999, 1.894, -1.193, 1.794, -1.231, 1.842, -1.5, 1.923, -1.466, 0.1284, 1.693, 0.2264, 1.652, 0.2348, 1.86, 0.1534, 1.896, 0.8823, 1.638, 0.8913, 1.62, 0.9073, 1.623, 0.8984, 1.641, 2.214, -0.4391, 2.196, -0.1903, 2.124, -0.2079, 2.15, -0.4999, 2.338, 1.306, 2.339, 1.017, 2.409, 0.998, 2.387, 1.244, 1.01, 2.308, 0.9824, 2.016, 1.058, 2.019, 1.081, 2.306, -1.148, 0.4402, -1.182, 0.6839, -1.246, 0.6859, -1.202, 0.4382, 2.196, -0.1903, 2.152, 0.1669, 2.094, 0.1816, 2.124, -0.2079, 2.339, 1.017, 2.321, 0.623, 2.397, 0.636, 2.409, 0.998, 0.9824, 2.016, 1.004, 1.626, 1.058, 1.623, 1.058, 2.019, -1.182, 0.6839, -1.165, 1.048, -1.267, 1.043, -1.246, 0.6859, 1.004, 1.626, 1.016, 1.254, 1.068, 1.246, 1.058, 1.623, -1.165, 1.048, -1.156, 1.463, -1.247, 1.454, -1.267, 1.043, 2.152, 0.1669, 2.194, 0.5771, 2.132, 0.553, 2.094, 0.1816, 2.321, 0.623, 2.317, 0.247, 2.389, 0.2228, 2.397, 0.636, 2.194, 0.5771, 2.148, 0.9294, 2.093, 0.9706, 2.132, 0.553, 2.317, 0.247, 2.324, -0.158, 2.378, -0.1186, 2.389, 0.2228, 1.016, 1.254, 1.008, 0.8364, 1.074, 0.8402, 1.068, 1.246, -1.156, 1.463, -1.19, 1.803, -1.263, 1.806, -1.247, 1.454, 2.324, -0.158, 2.338, -0.4999, 2.409, -0.4992, 2.378, -0.1186, 1.008, 0.8364, 1.005, 0.4992, 1.081, 0.4978, 1.074, 0.8402, -1.19, 1.803, -1.148, 2.186, -1.222, 2.184, -1.263, 1.806, 2.148, 0.9294, 2.214, 1.307, 2.144, 1.308, 2.093, 0.9706, -0.7391, 0.4517, -0.7552, 0.7267, -0.8183, 0.7035, -0.8098, 0.4382, -0.839, 0.4382, -0.8677, 0.7071, -0.9374, 0.7301, -0.9101, 0.4607, -1.267, 0.4432, -1.309, 0.7071, -1.384, 0.7033, -1.332, 0.4382, 1.951, -0.4929, 1.971, -0.2273, 1.906, -0.225, 1.89, -0.4999, -0.7552, 0.7267, -0.7633, 1.083, -0.8321, 1.081, -0.8183, 0.7035, -0.8677, 0.7071, -0.8676, 1.096, -0.9408, 1.105, -0.9374, 0.7301, -1.309, 0.7071, -1.284, 1.086, -1.341, 1.093, -1.384, 0.7033, 1.971, -0.2273, 1.941, 0.147, 1.841, 0.1328, 1.906, -0.225, -1.284, 1.086, -1.326, 1.483, -1.375, 1.495, -1.341, 1.093, 1.941, 0.147, 1.971, 0.5316, 1.877, 0.5232, 1.841, 0.1328, -0.7633, 1.083, -0.764, 1.476, -0.839, 1.48, -0.8321, 1.081, -0.8676, 1.096, -0.839, 1.498, -0.9108, 1.489, -0.9408, 1.105, -0.764, 1.476, -0.7391, 1.859, -0.7944, 1.874, -0.839, 1.48, -0.839, 1.498, -0.8593, 1.888, -0.9246, 1.873, -0.9108, 1.489, -1.326, 1.483, -1.267, 1.876, -1.333, 1.886, -1.375, 1.495, 1.971, 0.5316, 1.933, 0.9141, 1.864, 0.9024, 1.877, 0.5232, -0.8593, 1.888, -0.8481, 2.227, -0.9172, 2.23, -0.9246, 1.873, -1.267, 1.876, -1.302, 2.223, -1.376, 2.223, -1.333, 1.886, 1.933, 0.9141, 1.947, 1.27, 1.873, 1.269, 1.864, 0.9024, -0.7391, 1.859, -0.7694, 2.224, -0.8336, 2.22, -0.7944, 1.874, -0.9408, 0.4382, -0.981, 0.7217, -1.044, 0.6989, -1.005, 0.4393, -1.078, 0.4382, -1.044, 0.6933, -1.114, 0.7175, -1.139, 0.4466, 0.581, 2.471, 0.5965, 2.21, 0.6715, 2.213, 0.6377, 2.469, 1.617, 1.267, 1.589, 0.9959, 1.653, 0.9932, 1.671, 1.279, -0.981, 0.7217, -0.9556, 1.077, -1.023, 1.088, -1.044, 0.6989, -1.044, 0.6933, -1.075, 1.089, -1.148, 1.083, -1.114, 0.7175, 0.5965, 2.21, 0.5798, 1.821, 0.637, 1.819, 0.6715, 2.213, 1.589, 0.9959, 1.606, 0.6353, 1.706, 0.6388, 1.653, 0.9932, 0.5798, 1.821, 0.6239, 1.449, 0.6715, 1.442, 0.637, 1.819, 1.606, 0.6353, 1.571, 0.2213, 1.664, 0.2294, 1.706, 0.6388, -0.9556, 1.077, -0.9408, 1.491, -1.01, 1.463, -1.023, 1.088, -1.075, 1.089, -1.053, 1.467, -1.119, 1.497, -1.148, 1.083, -0.9408, 1.491, -0.9421, 1.841, -1.008, 1.879, -1.01, 1.463, -1.053, 1.467, -1.084, 1.875, -1.148, 1.838, -1.119, 1.497, 0.6239, 1.449, 0.5802, 1.033, 0.6529, 1.036, 0.6715, 1.442, 1.571, 0.2213, 1.635, -0.1167, 1.706, -0.1211, 1.664, 0.2294, -1.084, 1.875, -1.044, 2.216, -1.113, 2.221, -1.148, 1.838, 0.5802, 1.033, 0.5907, 0.694, 0.6648, 0.6934, 0.6529, 1.036, 1.635, -0.1167, 1.59, -0.4999, 1.664, -0.4991, 1.706, -0.1211, -0.9421, 1.841, -0.9441, 2.222, -1.009, 2.218, -1.008, 1.879, -1.384, 0.4991, -1.396, 0.7424, -1.467, 0.725, -1.448, 0.4382, 2.453, 1.306, 2.43, 1.021, 2.499, 1.002, 2.5, 1.243, 0.05303, 2.241, 0.01045, 1.955, 0.08578, 1.957, 0.1284, 2.239, 1.841, -0.4974, 1.802, -0.2587, 1.737, -0.2577, 1.771, -0.4999, -1.396, 0.7424, -1.437, 1.11, -1.495, 1.125, -1.467, 0.725, 2.43, 1.021, 2.415, 0.6164, 2.491, 0.6297, 2.499, 1.002, 0.01045, 1.955, 0.02362, 1.554, 0.07686, 1.551, 0.08578, 1.957, 1.802, -0.2587, 1.808, 0.1157, 1.706, 0.1093, 1.737, -0.2577, 0.02362, 1.554, 0.05013, 1.187, 0.1022, 1.178, 0.07686, 1.551, 1.808, 0.1157, 1.827, 0.5261, 1.736, 0.5157, 1.706, 0.1093, -1.437, 1.11, -1.399, 1.515, -1.462, 1.491, -1.495, 1.125, 2.415, 0.6164, 2.409, 0.2462, 2.481, 0.2223, 2.491, 0.6297, -1.399, 1.515, -1.445, 1.867, -1.5, 1.909, -1.462, 1.491, 2.409, 0.2462, 2.418, -0.1589, 2.472, -0.1191, 2.481, 0.2223, 0.05013, 1.187, 0.03767, 0.7693, 0.1043, 0.7726, 0.1022, 1.178, 1.827, 0.5261, 1.787, 0.8655, 1.714, 0.8679, 1.736, 0.5157, 2.418, -0.1589, 2.43, -0.4999, 2.5, -0.4989, 2.472, -0.1191, 0.03767, 0.7693, 0.05285, 0.4314, 0.1284, 0.4294, 0.1043, 0.7726, 1.787, 0.8655, 1.841, 1.25, 1.767, 1.247, 1.714, 0.8679, -1.445, 1.867, -1.384, 2.244, -1.454, 2.246, -1.5, 1.909, -1.101, -1.101, -1.112, -1.104, -0.6988, 1.63, -0.2841, 0.03508])
me_cube.materials.append(mat_wood)
me_cube.use_remesh_preserve_volume = False
me_cube.use_remesh_preserve_attributes = False
me_cube.use_mirror_vertex_groups = False
me_cube.update()

# ---- objects
ob_leaves = bpy.data.objects.new('leaves', me_cube_004)
ob_wood = bpy.data.objects.new('wood', me_cube)
ob_sun = bpy.data.objects.new('Sun', light_sun)

# ---- transforms, parenting, visibility, modifiers, constraints
ob_leaves.location = (-0.9723, -0.06551, 0.5597)
ob_leaves.rotation_euler = (3.146, 0.1551, -6.519)
ob_leaves.scale = (0.2909, 0.2909, 0.2909)
ob_leaves.lineart.crease_threshold = 0.0
ob_wood.location = (0.0, 0.0, 0.0)
ob_wood.lineart.crease_threshold = 0.0
_m = ob_wood.modifiers.new('Mirror', 'MIRROR')
_m.use_clip = True
ob_sun.location = (0.0, 0.0, 8.0)
ob_sun.rotation_euler = (0.7854, -0.0, 0.7854)
ob_sun.lineart.crease_threshold = 0.0

# ---- collection membership
col_collection_1.objects.link(ob_leaves)
col_collection_1.objects.link(ob_wood)
col_collection_1.objects.link(ob_sun)

# ---- scene / render settings (as saved in the file)
scene.frame_start = 1; scene.frame_end = 250; scene.frame_set(1)
scene.render.engine = 'BLENDER_EEVEE_NEXT'
scene.render.resolution_percentage = 50
scene.render.dither_intensity = 0.0
scene.cycles.use_denoising = False
scene.cycles.samples = 128
scene.cycles.sampling_pattern = 'TABULATED_SOBOL'
scene.cycles.use_adaptive_sampling = False
scene.cycles.use_light_tree = False
scene.cycles.blur_glossy = 0.0
scene.cycles.sample_clamp_indirect = 0.0
scene.view_settings.view_transform = 'Standard'
bpy.context.view_layer.update()

# ---- added for rendering (the .blend has no active camera): camera
cam_auto = bpy.data.cameras.new('AutoCamera')
cam_auto.lens = 50.0
cam_auto.sensor_width = 36.0
cam_auto.clip_end = 1000.0
ob_auto_camera = bpy.data.objects.new('AutoCamera', cam_auto)
scene.collection.objects.link(ob_auto_camera)
ob_auto_camera.location = (3.18158, -3.84547, 3.05573)
ob_auto_camera.rotation_euler = (1.09748, -7.21219e-08, 0.694738)
scene.camera = ob_auto_camera
bpy.context.view_layer.update()
